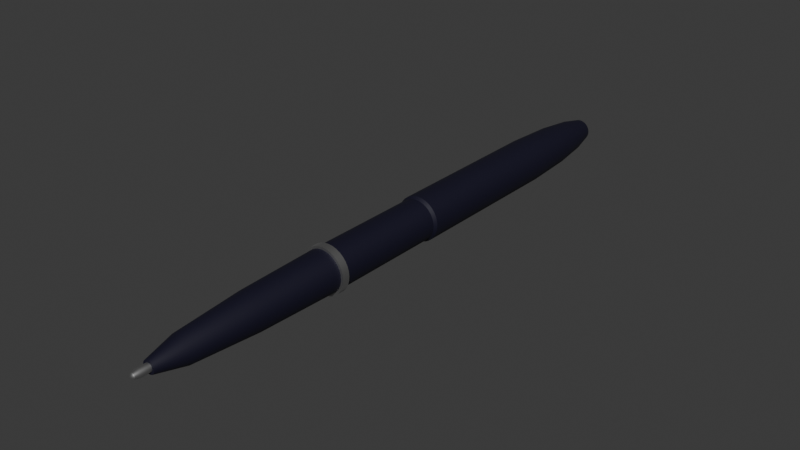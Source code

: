 # Source: Cursor.blend  (saved by Blender 5.0.118; exported with 4.5.12 LTS)
import bpy
from mathutils import Matrix  # noqa: F401  (used for matrix-valued properties, if any)

bpy.ops.wm.read_factory_settings(use_empty=True)
scene = bpy.context.scene
scene.name = 'Scene'

# ---- collections
col_collection = bpy.data.collections.new('Collection'); scene.collection.children.link(col_collection)

# ---- materials (node trees are filled in below, after node groups)
mat_material_001 = bpy.data.materials.new('Material.001')
mat_material_002 = bpy.data.materials.new('Material.002')

# ---- node groups
ng_smooth_by_angle = bpy.data.node_groups.new('Smooth by Angle', 'GeometryNodeTree')
_s = ng_smooth_by_angle.interface.new_socket(name='Mesh', in_out='OUTPUT', socket_type='NodeSocketGeometry')
_s = ng_smooth_by_angle.interface.new_socket(name='Mesh', in_out='INPUT', socket_type='NodeSocketGeometry')
_s = ng_smooth_by_angle.interface.new_socket(name='Angle', in_out='INPUT', socket_type='NodeSocketFloat')
_s.subtype = 'ANGLE'
_s.default_value = 0.5236
_s.min_value = 0.0
_s.max_value = 3.142
_s.description = 'Maximum face angle for smooth edges'
_s = ng_smooth_by_angle.interface.new_socket(name='Ignore Sharpness', in_out='INPUT', socket_type='NodeSocketBool')
_s.force_non_field = True
ng_smooth_by_angle.is_modifier = True
_N = ng_smooth_by_angle.nodes; _L = ng_smooth_by_angle.links
n0 = _N.new('GeometryNodeSetShadeSmooth'); n0.name = 'Set Shade Smooth'; n0.location = (120, -80)
n0.domain = 'EDGE'
n1 = _N.new('GeometryNodeSetShadeSmooth'); n1.name = 'Set Shade Smooth.001'; n1.location = (300, -80)
n2 = _N.new('NodeGroupOutput'); n2.name = 'Group Output'; n2.location = (480, -80)
n3 = _N.new('GeometryNodeInputMeshEdgeAngle'); n3.name = 'Edge Angle'; n3.location = (-440, -240)
n4 = _N.new('NodeGroupInput'); n4.name = 'Group Input'; n4.location = (-80, -80)
n5 = _N.new('GeometryNodeInputEdgeSmooth'); n5.name = 'Is Edge Smooth'; n5.location = (-260, -120)
n6 = _N.new('GeometryNodeInputShadeSmooth'); n6.name = 'Is Shade Smooth'; n6.location = (-440, -397)
n7 = _N.new('FunctionNodeCompare'); n7.name = 'Compare'; n7.location = (-260, -260)
n7.operation = 'LESS_EQUAL'
n7.inputs[6].default_value = (0.0, 0.0, 0.0, 0.0)
n7.inputs[7].default_value = (0.0, 0.0, 0.0, 0.0)
n8 = _N.new('FunctionNodeBooleanMath'); n8.name = 'Boolean Math.001'; n8.location = (-80, -260)
n9 = _N.new('NodeGroupInput'); n9.name = 'Group Input.001'; n9.location = (-440, -329)
n10 = _N.new('NodeGroupInput'); n10.name = 'Group Input.002'; n10.location = (-259, -189)
n11 = _N.new('FunctionNodeBooleanMath'); n11.name = 'Boolean Math'; n11.location = (-80, -149)
n11.operation = 'OR'
n12 = _N.new('FunctionNodeBooleanMath'); n12.name = 'Boolean Math.002'; n12.location = (-260, -380)
n12.operation = 'OR'
n13 = _N.new('NodeGroupInput'); n13.name = 'Group Input.003'; n13.location = (-440, -460)
_L.new(n3.outputs[0], n7.inputs[0])
_L.new(n1.outputs[0], n2.inputs[0])
_L.new(n9.outputs[1], n7.inputs[1])
_L.new(n7.outputs[0], n8.inputs[0])
_L.new(n4.outputs[0], n0.inputs[0])
_L.new(n0.outputs[0], n1.inputs[0])
_L.new(n8.outputs[0], n0.inputs[2])
_L.new(n10.outputs[2], n11.inputs[1])
_L.new(n5.outputs[0], n11.inputs[0])
_L.new(n11.outputs[0], n0.inputs[1])
_L.new(n13.outputs[2], n12.inputs[1])
_L.new(n6.outputs[0], n12.inputs[0])
_L.new(n12.outputs[0], n8.inputs[1])
n2.is_active_output = True

# ---- material node trees
mat_material_001.use_nodes = True; mat_material_001.node_tree.nodes.clear()
_N = mat_material_001.node_tree.nodes; _L = mat_material_001.node_tree.links
n0 = _N.new('ShaderNodeBsdfPrincipled'); n0.name = 'Principled BSDF'; n0.location = (-200, 100)
n0.inputs[0].default_value = (0.003126, 0.00212, 0.01688, 1.0)
n0.inputs[2].default_value = 0.6571
n1 = _N.new('ShaderNodeOutputMaterial'); n1.name = 'Material Output'; n1.location = (200, 100)
_L.new(n0.outputs[0], n1.inputs[0])
n1.is_active_output = True
mat_material_002.use_nodes = True; mat_material_002.node_tree.nodes.clear()
_N = mat_material_002.node_tree.nodes; _L = mat_material_002.node_tree.links
n0 = _N.new('ShaderNodeBsdfPrincipled'); n0.name = 'Principled BSDF'; n0.location = (-200, 100)
n0.inputs[0].default_value = (0.5076, 0.5076, 0.5076, 1.0)
n0.inputs[1].default_value = 1.0
n1 = _N.new('ShaderNodeOutputMaterial'); n1.name = 'Material Output'; n1.location = (200, 100)
_L.new(n0.outputs[0], n1.inputs[0])
n1.is_active_output = True

# ---- world
world_world = bpy.data.worlds.new('World'); scene.world = world_world
world_world.use_nodes = True; world_world.node_tree.nodes.clear()
_N = world_world.node_tree.nodes; _L = world_world.node_tree.links
n0 = _N.new('ShaderNodeOutputWorld'); n0.name = 'World Output'; n0.location = (200, 100)
n1 = _N.new('ShaderNodeBackground'); n1.name = 'Background'; n1.location = (-200, 100)
n1.inputs[0].default_value = (0.05088, 0.05088, 0.05088, 1.0)
_L.new(n1.outputs[0], n0.inputs[0])
n0.is_active_output = True
world_world.color = (0.05088, 0.05088, 0.05088)
world_world.sun_shadow_jitter_overblur = 0.0

# ---- meshes
me_cylinder = bpy.data.meshes.new('Cylinder')
me_cylinder.from_pydata([(0.0, 1.0, -6.654), (0.0, 1.0, 1.0), (0.1951, 0.9808, -6.654), (0.1951, 0.9808, 1.0), (0.3827, 0.9239, -6.654), (0.3827, 0.9239, 1.0), (0.5556, 0.8315, -6.654), (0.5556, 0.8315, 1.0), (0.7071, 0.7071, -6.654), (0.7071, 0.7071, 1.0), (0.8315, 0.5556, -6.654), (0.8315, 0.5556, 1.0), (0.9239, 0.3827, -6.654), (0.9239, 0.3827, 1.0), (0.9808, 0.1951, -6.654), (0.9808, 0.1951, 1.0), (1.0, -2.472e-07, -6.654), (1.0, 0.0, 1.0), (0.9808, -0.1951, -6.654), (0.9808, -0.1951, 1.0), (0.9239, -0.3827, -6.654), (0.9239, -0.3827, 1.0), (0.8315, -0.5556, -6.654), (0.8315, -0.5556, 1.0), (0.7071, -0.7071, -6.654), (0.7071, -0.7071, 1.0), (0.5556, -0.8315, -6.654), (0.5556, -0.8315, 1.0), (0.3827, -0.9239, -6.654), (0.3827, -0.9239, 1.0), (0.1951, -0.9808, -6.654), (0.1951, -0.9808, 1.0), (0.0, -1.0, -6.654), (0.0, -1.0, 1.0), (-0.1951, -0.9808, -6.654), (-0.1951, -0.9808, 1.0), (-0.3827, -0.9239, -6.654), (-0.3827, -0.9239, 1.0), (-0.5556, -0.8315, -6.654), (-0.5556, -0.8315, 1.0), (-0.7071, -0.7071, -6.654), (-0.7071, -0.7071, 1.0), (-0.8315, -0.5556, -6.654), (-0.8315, -0.5556, 1.0), (-0.9239, -0.3827, -6.654), (-0.9239, -0.3827, 1.0), (-0.9808, -0.1951, -6.654), (-0.9808, -0.1951, 1.0), (-1.0, -2.472e-07, -6.654), (-1.0, 0.0, 1.0), (-0.9808, 0.1951, -6.654), (-0.9808, 0.1951, 1.0), (-0.9239, 0.3827, -6.654), (-0.9239, 0.3827, 1.0), (-0.8315, 0.5556, -6.654), (-0.8315, 0.5556, 1.0), (-0.7071, 0.7071, -6.654), (-0.7071, 0.7071, 1.0), (-0.5556, 0.8315, -6.654), (-0.5556, 0.8315, 1.0), (-0.3827, 0.9239, -6.654), (-0.3827, 0.9239, 1.0), (-0.1951, 0.9808, -6.654), (-0.1951, 0.9808, 1.0), (3.051e-09, 0.9185, 1.145), (0.1792, 0.9008, 1.145), (0.3515, 0.8486, 1.145), (0.5103, 0.7637, 1.145), (0.6495, 0.6495, 1.145), (0.7637, 0.5103, 1.145), (0.8486, 0.3515, 1.145), (0.9008, 0.1792, 1.145), (0.9185, 2.355e-09, 1.145), (0.9008, -0.1792, 1.145), (0.8486, -0.3515, 1.145), (0.7637, -0.5103, 1.145), (0.6495, -0.6495, 1.145), (0.5103, -0.7637, 1.145), (0.3515, -0.8486, 1.145), (0.1792, -0.9008, 1.145), (3.051e-09, -0.9185, 1.145), (-0.1792, -0.9008, 1.145), (-0.3515, -0.8486, 1.145), (-0.5103, -0.7637, 1.145), (-0.6495, -0.6495, 1.145), (-0.7637, -0.5103, 1.145), (-0.8486, -0.3515, 1.145), (-0.9008, -0.1792, 1.145), (-0.9185, 2.355e-09, 1.145), (-0.9008, 0.1792, 1.145), (-0.8486, 0.3515, 1.145), (-0.7637, 0.5103, 1.145), (-0.6495, 0.6495, 1.145), (-0.5103, 0.7637, 1.145), (-0.3515, 0.8486, 1.145), (-0.1792, 0.9008, 1.145), (-4.098e-08, 0.9185, 6.333), (0.1792, 0.9008, 6.333), (0.3515, 0.8486, 6.333), (0.5103, 0.7637, 6.333), (0.6495, 0.6495, 6.333), (0.7637, 0.5103, 6.333), (0.8486, 0.3515, 6.333), (0.9008, 0.1792, 6.333), (0.9185, 2.355e-09, 6.333), (0.9008, -0.1792, 6.333), (0.8486, -0.3515, 6.333), (0.7637, -0.5103, 6.333), (0.6495, -0.6495, 6.333), (0.5103, -0.7637, 6.333), (0.3515, -0.8486, 6.333), (0.1792, -0.9008, 6.333), (-4.098e-08, -0.9185, 6.333), (-0.1792, -0.9008, 6.333), (-0.3515, -0.8486, 6.333), (-0.5103, -0.7637, 6.333), (-0.6495, -0.6495, 6.333), (-0.7637, -0.5103, 6.333), (-0.8486, -0.3515, 6.333), (-0.9008, -0.1792, 6.333), (-0.9185, 2.355e-09, 6.333), (-0.9008, 0.1792, 6.333), (-0.8486, 0.3515, 6.333), (-0.7637, 0.5103, 6.333), (-0.6495, 0.6495, 6.333), (-0.5103, 0.7637, 6.333), (-0.3515, 0.8486, 6.333), (-0.1792, 0.9008, 6.333), (1.547e-07, 0.8969, -8.955), (0.175, 0.8797, -8.955), (0.3432, 0.8286, -8.955), (0.4983, 0.7458, -8.955), (0.6342, 0.6342, -8.955), (0.7458, 0.4983, -8.955), (0.8286, 0.3432, -8.955), (0.8797, 0.175, -8.955), (0.8969, -2.452e-07, -8.955), (0.8797, -0.175, -8.955), (0.8286, -0.3432, -8.955), (0.7458, -0.4983, -8.955), (0.6342, -0.6342, -8.955), (0.4983, -0.7458, -8.955), (0.3432, -0.8286, -8.955), (0.175, -0.8797, -8.955), (1.547e-07, -0.8969, -8.955), (-0.175, -0.8797, -8.955), (-0.3432, -0.8286, -8.955), (-0.4983, -0.7458, -8.955), (-0.6342, -0.6342, -8.955), (-0.7458, -0.4983, -8.955), (-0.8286, -0.3432, -8.955), (-0.8797, -0.175, -8.955), (-0.8969, -2.452e-07, -8.955), (-0.8797, 0.175, -8.955), (-0.8286, 0.3432, -8.955), (-0.7458, 0.4983, -8.955), (-0.6342, 0.6342, -8.955), (-0.4983, 0.7458, -8.955), (-0.3432, 0.8286, -8.955), (-0.175, 0.8797, -8.955), (6.616e-08, 0.7235, -10.48), (0.1411, 0.7096, -10.48), (0.2769, 0.6684, -10.48), (0.402, 0.6016, -10.48), (0.5116, 0.5116, -10.48), (0.6016, 0.402, -10.48), (0.6684, 0.2769, -10.48), (0.7096, 0.1411, -10.48), (0.7235, -2.458e-07, -10.48), (0.7096, -0.1411, -10.48), (0.6684, -0.2769, -10.48), (0.6016, -0.402, -10.48), (0.5116, -0.5116, -10.48), (0.402, -0.6016, -10.48), (0.2769, -0.6684, -10.48), (0.1411, -0.7096, -10.48), (6.616e-08, -0.7235, -10.48), (-0.1411, -0.7096, -10.48), (-0.2769, -0.6684, -10.48), (-0.402, -0.6016, -10.48), (-0.5116, -0.5116, -10.48), (-0.6016, -0.402, -10.48), (-0.6684, -0.2769, -10.48), (-0.7096, -0.1411, -10.48), (-0.7235, -2.458e-07, -10.48), (-0.7096, 0.1411, -10.48), (-0.6684, 0.2769, -10.48), (-0.6016, 0.402, -10.48), (-0.5116, 0.5116, -10.48), (-0.402, 0.6016, -10.48), (-0.2769, 0.6684, -10.48), (-0.1411, 0.7096, -10.48), (6.22e-08, 0.4991, -11.49), (0.09736, 0.4895, -11.49), (0.191, 0.4611, -11.49), (0.2773, 0.415, -11.49), (0.3529, 0.3529, -11.49), (0.415, 0.2773, -11.49), (0.4611, 0.191, -11.49), (0.4895, 0.09736, -11.49), (0.4991, -2.477e-07, -11.49), (0.4895, -0.09736, -11.49), (0.4611, -0.191, -11.49), (0.415, -0.2773, -11.49), (0.3529, -0.3529, -11.49), (0.2773, -0.415, -11.49), (0.191, -0.4611, -11.49), (0.09736, -0.4895, -11.49), (6.22e-08, -0.4991, -11.49), (-0.09736, -0.4895, -11.49), (-0.191, -0.4611, -11.49), (-0.2773, -0.415, -11.49), (-0.3529, -0.3529, -11.49), (-0.415, -0.2773, -11.49), (-0.4611, -0.191, -11.49), (-0.4895, -0.09736, -11.49), (-0.4991, -2.477e-07, -11.49), (-0.4895, 0.09736, -11.49), (-0.4611, 0.191, -11.49), (-0.415, 0.2773, -11.49), (-0.3529, 0.3529, -11.49), (-0.2773, 0.415, -11.49), (-0.191, 0.4611, -11.49), (-0.09736, 0.4895, -11.49), (5.355e-08, -2.563e-07, -11.88), (5.355e-08, -2.392e-07, -11.49), (-1.767e-08, 0.9185, 6.676), (0.1792, 0.9008, 6.676), (0.3515, 0.8486, 6.676), (0.5103, 0.7637, 6.676), (0.6495, 0.6495, 6.676), (0.7637, 0.5103, 6.676), (0.8486, 0.3515, 6.676), (0.9008, 0.1792, 6.676), (0.9185, 2.355e-09, 6.676), (0.9008, -0.1792, 6.676), (0.8486, -0.3515, 6.676), (0.7637, -0.5103, 6.676), (0.6495, -0.6495, 6.676), (0.5103, -0.7637, 6.676), (0.3515, -0.8486, 6.676), (0.1792, -0.9008, 6.676), (-1.767e-08, -0.9185, 6.676), (-0.1792, -0.9008, 6.676), (-0.3515, -0.8486, 6.676), (-0.5103, -0.7637, 6.676), (-0.6495, -0.6495, 6.676), (-0.7637, -0.5103, 6.676), (-0.8486, -0.3515, 6.676), (-0.9008, -0.1792, 6.676), (-0.9185, 2.355e-09, 6.676), (-0.9008, 0.1792, 6.676), (-0.8486, 0.3515, 6.676), (-0.7637, 0.5103, 6.676), (-0.6495, 0.6495, 6.676), (-0.5103, 0.7637, 6.676), (-0.3515, 0.8486, 6.676), (-0.1792, 0.9008, 6.676), (1.016e-06, 0.8281, 10.37), (0.1616, 0.8122, 10.37), (0.3169, 0.7651, 10.37), (0.4601, 0.6886, 10.37), (0.5856, 0.5856, 10.37), (0.6886, 0.4601, 10.37), (0.7651, 0.3169, 10.37), (0.8122, 0.1616, 10.37), (0.8281, -8.158e-08, 10.37), (0.8122, -0.1616, 10.37), (0.7651, -0.3169, 10.37), (0.6886, -0.4601, 10.37), (0.5856, -0.5856, 10.37), (0.4601, -0.6886, 10.37), (0.3169, -0.7651, 10.37), (0.1616, -0.8122, 10.37), (1.016e-06, -0.8281, 10.37), (-0.1616, -0.8122, 10.37), (-0.3169, -0.7651, 10.37), (-0.4601, -0.6886, 10.37), (-0.5856, -0.5856, 10.37), (-0.6885, -0.4601, 10.37), (-0.7651, -0.3169, 10.37), (-0.8122, -0.1616, 10.37), (-0.8281, -8.158e-08, 10.37), (-0.8122, 0.1616, 10.37), (-0.7651, 0.3169, 10.37), (-0.6885, 0.4601, 10.37), (-0.5856, 0.5856, 10.37), (-0.4601, 0.6886, 10.37), (-0.3169, 0.7651, 10.37), (-0.1616, 0.8122, 10.37), (1.884e-06, 0.6081, 13.52), (0.1186, 0.5965, 13.52), (0.2327, 0.5619, 13.52), (0.3379, 0.5057, 13.52), (0.43, 0.43, 13.52), (0.5057, 0.3379, 13.52), (0.5619, 0.2327, 13.52), (0.5965, 0.1186, 13.52), (0.6081, -7.161e-08, 13.52), (0.5965, -0.1186, 13.52), (0.5619, -0.2327, 13.52), (0.5057, -0.3379, 13.52), (0.43, -0.43, 13.52), (0.3379, -0.5057, 13.52), (0.2327, -0.5619, 13.52), (0.1186, -0.5965, 13.52), (1.884e-06, -0.6081, 13.52), (-0.1186, -0.5965, 13.52), (-0.2327, -0.5619, 13.52), (-0.3379, -0.5057, 13.52), (-0.43, -0.43, 13.52), (-0.5057, -0.3379, 13.52), (-0.5619, -0.2327, 13.52), (-0.5965, -0.1186, 13.52), (-0.6081, -7.161e-08, 13.52), (-0.5965, 0.1186, 13.52), (-0.5619, 0.2327, 13.52), (-0.5057, 0.3379, 13.52), (-0.43, 0.43, 13.52), (-0.3379, 0.5057, 13.52), (-0.2327, 0.5619, 13.52), (-0.1186, 0.5965, 13.52), (1.88e-06, 0.1775, 14.9), (0.03464, 0.1741, 14.9), (0.06794, 0.164, 14.9), (0.09863, 0.1476, 14.9), (0.1255, 0.1255, 14.9), (0.1476, 0.09863, 14.9), (0.164, 0.06794, 14.9), (0.1741, 0.03463, 14.9), (0.1775, -7.32e-08, 14.9), (0.1741, -0.03463, 14.9), (0.164, -0.06794, 14.9), (0.1476, -0.09863, 14.9), (0.1255, -0.1255, 14.9), (0.09863, -0.1476, 14.9), (0.06794, -0.164, 14.9), (0.03464, -0.1741, 14.9), (1.88e-06, -0.1775, 14.9), (-0.03463, -0.1741, 14.9), (-0.06794, -0.164, 14.9), (-0.09863, -0.1476, 14.9), (-0.1255, -0.1255, 14.9), (-0.1476, -0.09863, 14.9), (-0.164, -0.06794, 14.9), (-0.1741, -0.03463, 14.9), (-0.1775, -7.397e-08, 14.9), (-0.1741, 0.03463, 14.9), (-0.164, 0.06794, 14.9), (-0.1476, 0.09863, 14.9), (-0.1255, 0.1255, 14.9), (-0.09863, 0.1476, 14.9), (-0.06794, 0.164, 14.9), (-0.03463, 0.1741, 14.9), (0.2003, 1.007, 6.333), (-4.268e-08, 1.026, 6.333), (0.3928, 0.9483, 6.333), (0.5703, 0.8535, 6.333), (0.7258, 0.7258, 6.333), (0.8535, 0.5703, 6.333), (0.9483, 0.3928, 6.333), (1.007, 0.2003, 6.333), (1.026, 3.035e-09, 6.333), (1.007, -0.2003, 6.333), (0.9483, -0.3928, 6.333), (0.8535, -0.5703, 6.333), (0.7258, -0.7258, 6.333), (0.5703, -0.8535, 6.333), (0.3928, -0.9483, 6.333), (0.2003, -1.007, 6.333), (-4.268e-08, -1.026, 6.333), (-0.2003, -1.007, 6.333), (-0.3928, -0.9483, 6.333), (-0.5703, -0.8535, 6.333), (-0.7258, -0.7258, 6.333), (-0.8535, -0.5703, 6.333), (-0.9483, -0.3928, 6.333), (-1.007, -0.2003, 6.333), (-1.026, 3.035e-09, 6.333), (-1.007, 0.2003, 6.333), (-0.9483, 0.3928, 6.333), (-0.8535, 0.5703, 6.333), (-0.7258, 0.7258, 6.333), (-0.5703, 0.8535, 6.333), (-0.3928, 0.9483, 6.333), (-0.2003, 1.007, 6.333), (0.2003, 1.007, 6.676), (-1.663e-08, 1.026, 6.676), (0.3928, 0.9483, 6.676), (0.5703, 0.8535, 6.676), (0.7258, 0.7258, 6.676), (0.8535, 0.5703, 6.676), (0.9483, 0.3928, 6.676), (1.007, 0.2003, 6.676), (1.026, 1.271e-09, 6.676), (1.007, -0.2003, 6.676), (0.9483, -0.3928, 6.676), (0.8535, -0.5703, 6.676), (0.7258, -0.7258, 6.676), (0.5703, -0.8535, 6.676), (0.3928, -0.9483, 6.676), (0.2003, -1.007, 6.676), (-1.663e-08, -1.026, 6.676), (-0.2003, -1.007, 6.676), (-0.3928, -0.9483, 6.676), (-0.5703, -0.8535, 6.676), (-0.7258, -0.7258, 6.676), (-0.8535, -0.5703, 6.676), (-0.9483, -0.3928, 6.676), (-1.007, -0.2003, 6.676), (-1.026, 1.271e-09, 6.676), (-1.007, 0.2003, 6.676), (-0.9483, 0.3928, 6.676), (-0.8535, 0.5703, 6.676), (-0.7258, 0.7258, 6.676), (-0.5703, 0.8535, 6.676), (-0.3928, 0.9483, 6.676), (-0.2003, 1.007, 6.676), (0.05454, 0.2742, 14.9), (1.88e-06, 0.2795, 14.9), (0.107, 0.2583, 14.9), (0.1553, 0.2324, 14.9), (0.1977, 0.1977, 14.9), (0.2324, 0.1553, 14.9), (0.2583, 0.107, 14.9), (0.2742, 0.05453, 14.9), (0.2795, -7.397e-08, 14.9), (0.2742, -0.05453, 14.9), (0.2583, -0.107, 14.9), (0.2324, -0.1553, 14.9), (0.1977, -0.1977, 14.9), (0.1553, -0.2324, 14.9), (0.107, -0.2583, 14.9), (0.05454, -0.2742, 14.9), (1.88e-06, -0.2795, 14.9), (-0.05453, -0.2742, 14.9), (-0.107, -0.2583, 14.9), (-0.1553, -0.2324, 14.9), (-0.1977, -0.1977, 14.9), (-0.2324, -0.1553, 14.9), (-0.2583, -0.107, 14.9), (-0.2742, -0.05453, 14.9), (-0.2795, -7.397e-08, 14.9), (-0.2742, 0.05453, 14.9), (-0.2583, 0.107, 14.9), (-0.2324, 0.1553, 14.9), (-0.1977, 0.1977, 14.9), (-0.1553, 0.2324, 14.9), (-0.107, 0.2583, 14.9), (-0.05453, 0.2742, 14.9), (0.03464, 0.1741, 15.34), (1.348e-06, 0.1775, 15.34), (0.06794, 0.164, 15.34), (0.09863, 0.1476, 15.34), (0.1255, 0.1255, 15.34), (0.1476, 0.09863, 15.34), (0.164, 0.06794, 15.34), (0.1741, 0.03463, 15.34), (0.1775, -7.32e-08, 15.34), (0.1741, -0.03463, 15.34), (0.164, -0.06794, 15.34), (0.1476, -0.09863, 15.34), (0.1255, -0.1255, 15.34), (0.09863, -0.1476, 15.34), (0.06794, -0.164, 15.34), (0.03464, -0.1741, 15.34), (1.348e-06, -0.1775, 15.34), (-0.03463, -0.1741, 15.34), (-0.06794, -0.164, 15.34), (-0.09863, -0.1476, 15.34), (-0.1255, -0.1255, 15.34), (-0.1476, -0.09863, 15.34), (-0.164, -0.06794, 15.34), (-0.1741, -0.03463, 15.34), (-0.1775, -7.397e-08, 15.34), (-0.1741, 0.03463, 15.34), (-0.164, 0.06794, 15.34), (-0.1476, 0.09863, 15.34), (-0.1255, 0.1255, 15.34), (-0.09863, 0.1476, 15.34), (-0.06794, 0.164, 15.34), (-0.03463, 0.1741, 15.34), (0.02462, 0.1238, 15.56), (3.451e-06, 0.1262, 15.56), (0.04829, 0.1166, 15.56), (0.07011, 0.1049, 15.56), (0.08923, 0.08923, 15.56), (0.1049, 0.0701, 15.56), (0.1166, 0.04829, 15.56), (0.1238, 0.02462, 15.56), (0.1262, -7.279e-08, 15.56), (0.1238, -0.02462, 15.56), (0.1166, -0.04829, 15.56), (0.1049, -0.0701, 15.56), (0.08923, -0.08923, 15.56), (0.07011, -0.1049, 15.56), (0.04829, -0.1166, 15.56), (0.02462, -0.1238, 15.56), (3.451e-06, -0.1262, 15.56), (-0.02461, -0.1238, 15.56), (-0.04829, -0.1166, 15.56), (-0.0701, -0.1049, 15.56), (-0.08922, -0.08923, 15.56), (-0.1049, -0.0701, 15.56), (-0.1166, -0.04829, 15.56), (-0.1238, -0.02462, 15.56), (-0.1262, -7.333e-08, 15.56), (-0.1238, 0.02462, 15.56), (-0.1166, 0.04829, 15.56), (-0.1049, 0.0701, 15.56), (-0.08922, 0.08923, 15.56), (-0.0701, 0.1049, 15.56), (-0.04829, 0.1166, 15.56), (-0.02461, 0.1238, 15.56), (4.62e-06, -7.37e-08, 15.68), (-1.091, -0.1951, -6.659), (-1.11, -2.467e-07, -6.659), (-1.091, 0.1951, -6.659), (-0.99, -0.175, -8.96), (-1.007, -2.448e-07, -8.96), (-0.99, 0.175, -8.96), (-0.9527, -0.158, -9.2), (-0.9618, -2.368e-07, -9.187), (-0.9527, 0.158, -9.2), (-1.014, -0.158, -9.122), (-1.024, -2.328e-07, -9.109), (-1.014, 0.158, -9.122), (-1.126, -0.158, -9.237), (-1.127, -2.161e-07, -9.221), (-1.126, 0.158, -9.237), (-1.133, -0.158, -9.137), (-1.133, -2.112e-07, -9.121), (-1.133, 0.158, -9.137), (-1.299, -0.158, -9.211), (-1.291, -1.896e-07, -9.198), (-1.299, 0.158, -9.211), (-1.248, -0.158, -9.125), (-1.24, -1.853e-07, -9.112), (-1.248, 0.158, -9.125), (-1.382, -0.158, -9.021), (-1.367, -1.531e-07, -9.021), (-1.382, 0.158, -9.021), (-1.283, -0.158, -9.017), (-1.267, -1.524e-07, -9.017), (-1.283, 0.158, -9.017), (-1.458, -0.158, -2.724), (-1.442, -1.55e-07, -2.724), (-1.458, 0.158, -2.724), (-1.358, -0.158, -2.72), (-1.343, -1.542e-07, -2.72), (-1.358, 0.158, -2.72), (-1.427, -1.546e-07, -4.017), (-1.442, 0.158, -4.017), (-1.343, 0.158, -4.013), (-1.343, -0.158, -4.013), (-1.442, -0.158, -4.017), (-1.327, -1.538e-07, -4.013), (-1.183, -0.1046, -2.936), (-1.173, -1.561e-07, -2.936), (-1.183, 0.1046, -2.936), (-1.173, -0.1046, -3.792), (-1.162, -1.559e-07, -3.792), (-1.173, 0.1046, -3.792)], [], [(0, 1, 3, 2), (2, 3, 5, 4), (4, 5, 7, 6), (6, 7, 9, 8), (8, 9, 11, 10), (10, 11, 13, 12), (12, 13, 15, 14), (14, 15, 17, 16), (16, 17, 19, 18), (18, 19, 21, 20), (20, 21, 23, 22), (22, 23, 25, 24), (24, 25, 27, 26), (26, 27, 29, 28), (28, 29, 31, 30), (30, 31, 33, 32), (32, 33, 35, 34), (34, 35, 37, 36), (36, 37, 39, 38), (38, 39, 41, 40), (40, 41, 43, 42), (42, 43, 45, 44), (44, 45, 47, 46), (46, 47, 49, 48), (48, 49, 51, 50), (50, 51, 53, 52), (52, 53, 55, 54), (54, 55, 57, 56), (56, 57, 59, 58), (58, 59, 61, 60), (11, 9, 68, 69), (60, 61, 63, 62), (62, 63, 1, 0), (30, 32, 144, 143), (90, 89, 121, 122), (29, 27, 77, 78), (47, 45, 86, 87), (3, 1, 64, 65), (1, 63, 95, 64), (21, 19, 73, 74), (39, 37, 82, 83), (57, 55, 91, 92), (13, 11, 69, 70), (31, 29, 78, 79), (49, 47, 87, 88), (5, 3, 65, 66), (23, 21, 74, 75), (41, 39, 83, 84), (59, 57, 92, 93), (15, 13, 70, 71), (33, 31, 79, 80), (51, 49, 88, 89), (7, 5, 66, 67), (25, 23, 75, 76), (43, 41, 84, 85), (61, 59, 93, 94), (17, 15, 71, 72), (35, 33, 80, 81), (53, 51, 89, 90), (9, 7, 67, 68), (27, 25, 76, 77), (45, 43, 85, 86), (63, 61, 94, 95), (19, 17, 72, 73), (37, 35, 81, 82), (55, 53, 90, 91), (124, 123, 381, 382), (77, 76, 108, 109), (91, 90, 122, 123), (78, 77, 109, 110), (65, 64, 96, 97), (92, 91, 123, 124), (79, 78, 110, 111), (66, 65, 97, 98), (93, 92, 124, 125), (80, 79, 111, 112), (67, 66, 98, 99), (94, 93, 125, 126), (81, 80, 112, 113), (68, 67, 99, 100), (95, 94, 126, 127), (82, 81, 113, 114), (69, 68, 100, 101), (64, 95, 127, 96), (83, 82, 114, 115), (70, 69, 101, 102), (84, 83, 115, 116), (71, 70, 102, 103), (85, 84, 116, 117), (72, 71, 103, 104), (86, 85, 117, 118), (73, 72, 104, 105), (87, 86, 118, 119), (74, 73, 105, 106), (88, 87, 119, 120), (75, 74, 106, 107), (89, 88, 120, 121), (76, 75, 107, 108), (151, 152, 184, 183), (518, 519, 525, 524), (4, 6, 131, 130), (22, 24, 140, 139), (40, 42, 149, 148), (58, 60, 158, 157), (14, 16, 136, 135), (32, 34, 145, 144), (50, 52, 154, 153), (6, 8, 132, 131), (24, 26, 141, 140), (42, 44, 150, 149), (60, 62, 159, 158), (16, 18, 137, 136), (34, 36, 146, 145), (52, 54, 155, 154), (8, 10, 133, 132), (26, 28, 142, 141), (44, 46, 151, 150), (0, 2, 129, 128), (62, 0, 128, 159), (18, 20, 138, 137), (36, 38, 147, 146), (54, 56, 156, 155), (10, 12, 134, 133), (28, 30, 143, 142), (151, 46, 515, 518), (2, 4, 130, 129), (20, 22, 139, 138), (38, 40, 148, 147), (56, 58, 157, 156), (12, 14, 135, 134), (186, 187, 219, 218), (138, 139, 171, 170), (152, 153, 185, 184), (139, 140, 172, 171), (153, 154, 186, 185), (140, 141, 173, 172), (154, 155, 187, 186), (141, 142, 174, 173), (128, 129, 161, 160), (155, 156, 188, 187), (142, 143, 175, 174), (129, 130, 162, 161), (156, 157, 189, 188), (143, 144, 176, 175), (130, 131, 163, 162), (157, 158, 190, 189), (144, 145, 177, 176), (131, 132, 164, 163), (158, 159, 191, 190), (145, 146, 178, 177), (132, 133, 165, 164), (159, 128, 160, 191), (146, 147, 179, 178), (133, 134, 166, 165), (147, 148, 180, 179), (134, 135, 167, 166), (148, 149, 181, 180), (135, 136, 168, 167), (149, 150, 182, 181), (136, 137, 169, 168), (150, 151, 183, 182), (137, 138, 170, 169), (227, 226, 258, 259), (173, 174, 206, 205), (160, 161, 193, 192), (187, 188, 220, 219), (174, 175, 207, 206), (161, 162, 194, 193), (188, 189, 221, 220), (175, 176, 208, 207), (162, 163, 195, 194), (189, 190, 222, 221), (176, 177, 209, 208), (163, 164, 196, 195), (190, 191, 223, 222), (177, 178, 210, 209), (164, 165, 197, 196), (191, 160, 192, 223), (178, 179, 211, 210), (165, 166, 198, 197), (179, 180, 212, 211), (166, 167, 199, 198), (180, 181, 213, 212), (167, 168, 200, 199), (181, 182, 214, 213), (168, 169, 201, 200), (182, 183, 215, 214), (169, 170, 202, 201), (183, 184, 216, 215), (170, 171, 203, 202), (184, 185, 217, 216), (171, 172, 204, 203), (185, 186, 218, 217), (172, 173, 205, 204), (192, 193, 224), (193, 194, 224), (194, 195, 224), (195, 196, 224), (196, 197, 224), (197, 198, 224), (198, 199, 224), (199, 200, 224), (200, 201, 224), (201, 202, 224), (202, 203, 224), (203, 204, 224), (204, 205, 224), (205, 206, 224), (206, 207, 224), (207, 208, 224), (208, 209, 224), (209, 210, 224), (210, 211, 224), (211, 212, 224), (212, 213, 224), (213, 214, 224), (214, 215, 224), (215, 216, 224), (216, 217, 224), (217, 218, 224), (218, 219, 224), (219, 220, 224), (220, 221, 224), (221, 222, 224), (222, 223, 224), (223, 192, 224), (253, 254, 414, 413), (97, 96, 355, 354), (226, 227, 386, 387), (123, 122, 380, 381), (252, 253, 413, 412), (122, 121, 379, 380), (251, 252, 412, 411), (121, 120, 378, 379), (250, 251, 411, 410), (120, 119, 377, 378), (249, 250, 410, 409), (119, 118, 376, 377), (248, 249, 409, 408), (118, 117, 375, 376), (247, 248, 408, 407), (117, 116, 374, 375), (246, 247, 407, 406), (116, 115, 373, 374), (245, 246, 406, 405), (115, 114, 372, 373), (244, 245, 405, 404), (114, 113, 371, 372), (243, 244, 404, 403), (113, 112, 370, 371), (242, 243, 403, 402), (112, 111, 369, 370), (241, 242, 402, 401), (111, 110, 368, 369), (240, 241, 401, 400), (110, 109, 367, 368), (239, 240, 400, 399), (262, 261, 293, 294), (254, 253, 285, 286), (241, 240, 272, 273), (228, 227, 259, 260), (255, 254, 286, 287), (242, 241, 273, 274), (229, 228, 260, 261), (256, 255, 287, 288), (243, 242, 274, 275), (230, 229, 261, 262), (257, 256, 288, 289), (244, 243, 275, 276), (231, 230, 262, 263), (226, 257, 289, 258), (245, 244, 276, 277), (232, 231, 263, 264), (246, 245, 277, 278), (233, 232, 264, 265), (247, 246, 278, 279), (234, 233, 265, 266), (248, 247, 279, 280), (235, 234, 266, 267), (249, 248, 280, 281), (236, 235, 267, 268), (250, 249, 281, 282), (237, 236, 268, 269), (251, 250, 282, 283), (238, 237, 269, 270), (252, 251, 283, 284), (239, 238, 270, 271), (253, 252, 284, 285), (240, 239, 271, 272), (297, 296, 424, 425), (289, 288, 320, 321), (276, 275, 307, 308), (263, 262, 294, 295), (258, 289, 321, 290), (277, 276, 308, 309), (264, 263, 295, 296), (278, 277, 309, 310), (265, 264, 296, 297), (279, 278, 310, 311), (266, 265, 297, 298), (280, 279, 311, 312), (267, 266, 298, 299), (281, 280, 312, 313), (268, 267, 299, 300), (282, 281, 313, 314), (269, 268, 300, 301), (283, 282, 314, 315), (270, 269, 301, 302), (284, 283, 315, 316), (271, 270, 302, 303), (285, 284, 316, 317), (272, 271, 303, 304), (259, 258, 290, 291), (286, 285, 317, 318), (273, 272, 304, 305), (260, 259, 291, 292), (287, 286, 318, 319), (274, 273, 305, 306), (261, 260, 292, 293), (288, 287, 319, 320), (275, 274, 306, 307), (322, 353, 481, 451), (311, 310, 438, 439), (298, 297, 425, 426), (312, 311, 439, 440), (299, 298, 426, 427), (313, 312, 440, 441), (300, 299, 427, 428), (314, 313, 441, 442), (301, 300, 428, 429), (315, 314, 442, 443), (302, 301, 429, 430), (316, 315, 443, 444), (303, 302, 430, 431), (317, 316, 444, 445), (304, 303, 431, 432), (291, 290, 419, 418), (318, 317, 445, 446), (305, 304, 432, 433), (292, 291, 418, 420), (319, 318, 446, 447), (306, 305, 433, 434), (293, 292, 420, 421), (320, 319, 447, 448), (307, 306, 434, 435), (294, 293, 421, 422), (321, 320, 448, 449), (308, 307, 435, 436), (295, 294, 422, 423), (290, 321, 449, 419), (309, 308, 436, 437), (296, 295, 423, 424), (310, 309, 437, 438), (375, 374, 406, 407), (362, 361, 393, 394), (376, 375, 407, 408), (363, 362, 394, 395), (377, 376, 408, 409), (364, 363, 395, 396), (378, 377, 409, 410), (365, 364, 396, 397), (379, 378, 410, 411), (366, 365, 397, 398), (380, 379, 411, 412), (367, 366, 398, 399), (381, 380, 412, 413), (368, 367, 399, 400), (354, 355, 387, 386), (382, 381, 413, 414), (369, 368, 400, 401), (356, 354, 386, 388), (383, 382, 414, 415), (370, 369, 401, 402), (357, 356, 388, 389), (384, 383, 415, 416), (371, 370, 402, 403), (358, 357, 389, 390), (385, 384, 416, 417), (372, 371, 403, 404), (359, 358, 390, 391), (355, 385, 417, 387), (373, 372, 404, 405), (360, 359, 391, 392), (374, 373, 405, 406), (361, 360, 392, 393), (227, 228, 388, 386), (98, 97, 354, 356), (254, 255, 415, 414), (125, 124, 382, 383), (228, 229, 389, 388), (99, 98, 356, 357), (255, 256, 416, 415), (126, 125, 383, 384), (229, 230, 390, 389), (100, 99, 357, 358), (256, 257, 417, 416), (127, 126, 384, 385), (230, 231, 391, 390), (101, 100, 358, 359), (257, 226, 387, 417), (96, 127, 385, 355), (231, 232, 392, 391), (102, 101, 359, 360), (232, 233, 393, 392), (103, 102, 360, 361), (233, 234, 394, 393), (104, 103, 361, 362), (234, 235, 395, 394), (105, 104, 362, 363), (235, 236, 396, 395), (106, 105, 363, 364), (236, 237, 397, 396), (107, 106, 364, 365), (237, 238, 398, 397), (108, 107, 365, 366), (238, 239, 399, 398), (109, 108, 366, 367), (322, 323, 418, 419), (323, 324, 420, 418), (324, 325, 421, 420), (325, 326, 422, 421), (326, 327, 423, 422), (327, 328, 424, 423), (328, 329, 425, 424), (329, 330, 426, 425), (330, 331, 427, 426), (331, 332, 428, 427), (332, 333, 429, 428), (333, 334, 430, 429), (334, 335, 431, 430), (335, 336, 432, 431), (336, 337, 433, 432), (337, 338, 434, 433), (338, 339, 435, 434), (339, 340, 436, 435), (340, 341, 437, 436), (341, 342, 438, 437), (342, 343, 439, 438), (343, 344, 440, 439), (344, 345, 441, 440), (345, 346, 442, 441), (346, 347, 443, 442), (347, 348, 444, 443), (348, 349, 445, 444), (349, 350, 446, 445), (350, 351, 447, 446), (351, 352, 448, 447), (352, 353, 449, 448), (353, 322, 419, 449), (472, 471, 503, 504), (341, 340, 468, 469), (328, 327, 455, 456), (342, 341, 469, 470), (329, 328, 456, 457), (343, 342, 470, 471), (330, 329, 457, 458), (344, 343, 471, 472), (331, 330, 458, 459), (345, 344, 472, 473), (332, 331, 459, 460), (346, 345, 473, 474), (333, 332, 460, 461), (347, 346, 474, 475), (334, 333, 461, 462), (348, 347, 475, 476), (335, 334, 462, 463), (349, 348, 476, 477), (336, 335, 463, 464), (323, 322, 451, 450), (350, 349, 477, 478), (337, 336, 464, 465), (324, 323, 450, 452), (351, 350, 478, 479), (338, 337, 465, 466), (325, 324, 452, 453), (352, 351, 479, 480), (339, 338, 466, 467), (326, 325, 453, 454), (353, 352, 480, 481), (340, 339, 467, 468), (327, 326, 454, 455), (516, 517, 520, 519), (459, 458, 490, 491), (473, 472, 504, 505), (460, 459, 491, 492), (474, 473, 505, 506), (461, 460, 492, 493), (475, 474, 506, 507), (462, 461, 493, 494), (476, 475, 507, 508), (463, 462, 494, 495), (477, 476, 508, 509), (464, 463, 495, 496), (450, 451, 483, 482), (478, 477, 509, 510), (465, 464, 496, 497), (452, 450, 482, 484), (479, 478, 510, 511), (466, 465, 497, 498), (453, 452, 484, 485), (480, 479, 511, 512), (467, 466, 498, 499), (454, 453, 485, 486), (481, 480, 512, 513), (468, 467, 499, 500), (455, 454, 486, 487), (451, 481, 513, 483), (469, 468, 500, 501), (456, 455, 487, 488), (470, 469, 501, 502), (457, 456, 488, 489), (471, 470, 502, 503), (458, 457, 489, 490), (482, 483, 514), (483, 513, 514), (513, 512, 514), (512, 511, 514), (511, 510, 514), (510, 509, 514), (509, 508, 514), (508, 507, 514), (507, 506, 514), (506, 505, 514), (505, 504, 514), (504, 503, 514), (503, 502, 514), (502, 501, 514), (501, 500, 514), (500, 499, 514), (499, 498, 514), (498, 497, 514), (497, 496, 514), (496, 495, 514), (495, 494, 514), (494, 493, 514), (493, 492, 514), (492, 491, 514), (491, 490, 514), (490, 489, 514), (489, 488, 514), (488, 487, 514), (487, 486, 514), (486, 485, 514), (485, 484, 514), (484, 482, 514), (515, 516, 519, 518), (46, 48, 516, 515), (48, 50, 517, 516), (50, 153, 520, 517), (153, 152, 522, 523), (525, 526, 532, 531), (522, 521, 527, 528), (520, 153, 523, 526), (151, 518, 524, 521), (152, 151, 521, 522), (519, 520, 526, 525), (527, 530, 536, 533), (532, 529, 535, 538), (523, 522, 528, 529), (526, 523, 529, 532), (521, 524, 530, 527), (524, 525, 531, 530), (535, 534, 540, 541), (537, 538, 544, 543), (530, 531, 537, 536), (528, 527, 533, 534), (531, 532, 538, 537), (529, 528, 534, 535), (553, 552, 547, 550), (552, 551, 546, 547), (538, 535, 541, 544), (533, 536, 542, 539), (536, 537, 543, 542), (534, 533, 539, 540), (547, 546, 549, 550), (546, 545, 548, 549), (555, 554, 548, 545), (554, 556, 561, 560), (551, 555, 545, 546), (549, 548, 557, 558), (543, 544, 553, 556), (540, 539, 555, 551), (542, 543, 556, 554), (539, 542, 554, 555), (541, 540, 551, 552), (544, 541, 552, 553), (560, 561, 558, 557), (561, 562, 559, 558), (548, 554, 560, 557), (556, 553, 562, 561), (550, 549, 558, 559), (553, 550, 559, 562)])
me_cylinder.polygons.foreach_set('use_smooth', [True] * 592)
me_cylinder.polygons.foreach_set('material_index', [0, 0, 0, 0, 0, 0, 0, 0, 0, 0, 0, 0, 0, 0, 0, 0, 0, 0, 0, 0, 0, 0, 0, 0, 0, 0, 0, 0, 0, 0, 0, 0, 0, 0, 0, 0, 0, 0, 0, 0, 0, 0, 0, 0, 0, 0, 0, 0, 0, 0, 0, 0, 0, 0, 0, 0, 0, 0, 0, 0, 0, 0, 0, 0, 0, 0, 1, 0, 0, 0, 0, 0, 0, 0, 0, 0, 0, 0, 0, 0, 0, 0, 0, 0, 0, 0, 0, 0, 0, 0, 0, 0, 0, 0, 0, 0, 0, 0, 0, 1, 0, 0, 0, 0, 0, 0, 0, 0, 0, 0, 0, 0, 0, 0, 0, 0, 0, 0, 0, 0, 0, 0, 0, 0, 1, 0, 0, 0, 0, 0, 0, 0, 0, 0, 0, 0, 0, 0, 0, 0, 0, 0, 0, 0, 0, 0, 0, 0, 0, 0, 0, 0, 0, 0, 0, 0, 0, 0, 0, 0, 0, 0, 0, 0, 0, 0, 0, 0, 0, 0, 0, 0, 0, 0, 0, 0, 0, 0, 0, 0, 0, 0, 0, 0, 0, 0, 0, 0, 0, 0, 0, 0, 0, 0, 0, 0, 0, 0, 0, 0, 0, 0, 0, 0, 0, 0, 0, 0, 0, 0, 0, 0, 0, 0, 0, 0, 0, 0, 0, 0, 0, 0, 0, 0, 0, 0, 1, 1, 1, 1, 1, 1, 1, 1, 1, 1, 1, 1, 1, 1, 1, 1, 1, 1, 1, 1, 1, 1, 1, 1, 1, 1, 1, 1, 1, 1, 1, 0, 0, 0, 0, 0, 0, 0, 0, 0, 0, 0, 0, 0, 0, 0, 0, 0, 0, 0, 0, 0, 0, 0, 0, 0, 0, 0, 0, 0, 0, 0, 0, 0, 0, 0, 0, 0, 0, 0, 0, 0, 0, 0, 0, 0, 0, 0, 0, 0, 0, 0, 0, 0, 0, 0, 0, 0, 0, 0, 0, 0, 0, 0, 0, 1, 0, 0, 0, 0, 0, 0, 0, 0, 0, 0, 0, 0, 0, 0, 0, 0, 0, 0, 0, 0, 0, 0, 0, 0, 0, 0, 0, 0, 0, 0, 0, 1, 1, 1, 1, 1, 1, 1, 1, 1, 1, 1, 1, 1, 1, 1, 1, 1, 1, 1, 1, 1, 1, 1, 1, 1, 1, 1, 1, 1, 1, 1, 1, 1, 1, 1, 1, 1, 1, 1, 1, 1, 1, 1, 1, 1, 1, 1, 1, 1, 1, 1, 1, 1, 1, 1, 1, 1, 1, 1, 1, 1, 1, 1, 1, 0, 0, 0, 0, 0, 0, 0, 0, 0, 0, 0, 0, 0, 0, 0, 0, 0, 0, 0, 0, 0, 0, 0, 0, 0, 0, 0, 0, 0, 0, 0, 0, 1, 1, 1, 1, 1, 1, 1, 1, 1, 1, 1, 1, 1, 1, 1, 1, 1, 1, 1, 1, 1, 1, 1, 1, 1, 1, 1, 1, 1, 1, 1, 1, 1, 1, 1, 1, 1, 1, 1, 1, 1, 1, 1, 1, 1, 1, 1, 1, 1, 1, 1, 1, 1, 1, 1, 1, 1, 1, 1, 1, 1, 1, 1, 1, 1, 1, 1, 1, 1, 1, 1, 1, 1, 1, 1, 1, 1, 1, 1, 1, 1, 1, 1, 1, 1, 1, 1, 1, 1, 1, 1, 1, 1, 1, 1, 1, 1, 1, 1, 1, 1, 1, 1, 1, 1, 1, 1, 1, 1, 1, 1, 1, 1, 1, 1, 1, 1, 1, 1, 1, 1, 1, 1, 1, 1, 1, 1, 1, 1, 1, 1, 1, 1, 1, 1, 1, 1, 1, 1, 1, 1, 1, 1])
_k = set([(1, 3), (1, 63), (3, 5), (5, 7), (7, 9), (9, 11), (11, 13), (13, 15), (15, 17), (17, 19), (19, 21), (21, 23), (23, 25), (25, 27), (27, 29), (29, 31), (31, 33), (33, 35), (35, 37), (37, 39), (39, 41), (41, 43), (43, 45), (45, 47), (47, 49), (49, 51), (51, 53), (53, 55), (55, 57), (57, 59), (59, 61), (61, 63), (64, 65), (64, 95), (65, 66), (66, 67), (67, 68), (68, 69), (69, 70), (70, 71), (71, 72), (72, 73), (73, 74), (74, 75), (75, 76), (76, 77), (77, 78), (78, 79), (79, 80), (80, 81), (81, 82), (82, 83), (83, 84), (84, 85), (85, 86), (86, 87), (87, 88), (88, 89), (89, 90), (90, 91), (91, 92), (92, 93), (93, 94), (94, 95)])
me_cylinder.attributes.new('sharp_edge', 'BOOLEAN', 'EDGE').data.foreach_set('value', [ (min(e.vertices), max(e.vertices)) in _k for e in me_cylinder.edges])
_uv = me_cylinder.uv_layers.new(name='UVMap')
_uv.uv.foreach_set('vector', [1.0, 0.5, 1.0, 1.0, 0.9688, 1.0, 0.9688, 0.5, 0.9688, 0.5, 0.9688, 1.0, 0.9375, 1.0, 0.9375, 0.5, 0.9375, 0.5, 0.9375, 1.0, 0.9062, 1.0, 0.9062, 0.5, 0.9062, 0.5, 0.9062, 1.0, 0.875, 1.0, 0.875, 0.5, 0.875, 0.5, 0.875, 1.0, 0.8438, 1.0, 0.8438, 0.5, 0.8438, 0.5, 0.8438, 1.0, 0.8125, 1.0, 0.8125, 0.5, 0.8125, 0.5, 0.8125, 1.0, 0.7812, 1.0, 0.7812, 0.5, 0.7812, 0.5, 0.7812, 1.0, 0.75, 1.0, 0.75, 0.5, 0.75, 0.5, 0.75, 1.0, 0.7188, 1.0, 0.7188, 0.5, 0.7188, 0.5, 0.7188, 1.0, 0.6875, 1.0, 0.6875, 0.5, 0.6875, 0.5, 0.6875, 1.0, 0.6562, 1.0, 0.6562, 0.5, 0.6562, 0.5, 0.6562, 1.0, 0.625, 1.0, 0.625, 0.5, 0.625, 0.5, 0.625, 1.0, 0.5938, 1.0, 0.5938, 0.5, 0.5938, 0.5, 0.5938, 1.0, 0.5625, 1.0, 0.5625, 0.5, 0.5625, 0.5, 0.5625, 1.0, 0.5312, 1.0, 0.5312, 0.5, 0.5312, 0.5, 0.5312, 1.0, 0.5, 1.0, 0.5, 0.5, 0.5, 0.5, 0.5, 1.0, 0.4688, 1.0, 0.4688, 0.5, 0.4688, 0.5, 0.4688, 1.0, 0.4375, 1.0, 0.4375, 0.5, 0.4375, 0.5, 0.4375, 1.0, 0.4062, 1.0, 0.4062, 0.5, 0.4062, 0.5, 0.4062, 1.0, 0.375, 1.0, 0.375, 0.5, 0.375, 0.5, 0.375, 1.0, 0.3438, 1.0, 0.3438, 0.5, 0.3438, 0.5, 0.3438, 1.0, 0.3125, 1.0, 0.3125, 0.5, 0.3125, 0.5, 0.3125, 1.0, 0.2812, 1.0, 0.2812, 0.5, 0.2812, 0.5, 0.2812, 1.0, 0.25, 1.0, 0.25, 0.5, 0.25, 0.5, 0.25, 1.0, 0.2188, 1.0, 0.2188, 0.5, 0.2188, 0.5, 0.2188, 1.0, 0.1875, 1.0, 0.1875, 0.5, 0.1875, 0.5, 0.1875, 1.0, 0.1562, 1.0, 0.1562, 0.5, 0.1562, 0.5, 0.1562, 1.0, 0.125, 1.0, 0.125, 0.5, 0.125, 0.5, 0.125, 1.0, 0.09375, 1.0, 0.09375, 0.5, 0.09375, 0.5, 0.09375, 1.0, 0.0625, 1.0, 0.0625, 0.5, 0.8438, 1.0, 0.875, 1.0, 0.875, 1.0, 0.8438, 1.0, 0.0625, 0.5, 0.0625, 1.0, 0.03125, 1.0, 0.03125, 0.5, 0.03125, 0.5, 0.03125, 1.0, 0.0, 1.0, 0.0, 0.5, 0.5312, 0.5, 0.5, 0.5, 0.5, 0.5, 0.5312, 0.5, 0.1875, 1.0, 0.2188, 1.0, 0.2188, 1.0, 0.1875, 1.0, 0.5625, 1.0, 0.5938, 1.0, 0.5938, 1.0, 0.5625, 1.0, 0.2812, 1.0, 0.3125, 1.0, 0.3125, 1.0, 0.2812, 1.0, 0.9688, 1.0, 1.0, 1.0, 1.0, 1.0, 0.9688, 1.0, 0.0, 1.0, 0.03125, 1.0, 0.03125, 1.0, 0.0, 1.0, 0.6875, 1.0, 0.7188, 1.0, 0.7188, 1.0, 0.6875, 1.0, 0.4062, 1.0, 0.4375, 1.0, 0.4375, 1.0, 0.4062, 1.0, 0.125, 1.0, 0.1562, 1.0, 0.1562, 1.0, 0.125, 1.0, 0.8125, 1.0, 0.8438, 1.0, 0.8438, 1.0, 0.8125, 1.0, 0.5312, 1.0, 0.5625, 1.0, 0.5625, 1.0, 0.5312, 1.0, 0.25, 1.0, 0.2812, 1.0, 0.2812, 1.0, 0.25, 1.0, 0.9375, 1.0, 0.9688, 1.0, 0.9688, 1.0, 0.9375, 1.0, 0.6562, 1.0, 0.6875, 1.0, 0.6875, 1.0, 0.6562, 1.0, 0.375, 1.0, 0.4062, 1.0, 0.4062, 1.0, 0.375, 1.0, 0.09375, 1.0, 0.125, 1.0, 0.125, 1.0, 0.09375, 1.0, 0.7812, 1.0, 0.8125, 1.0, 0.8125, 1.0, 0.7812, 1.0, 0.5, 1.0, 0.5312, 1.0, 0.5312, 1.0, 0.5, 1.0, 0.2188, 1.0, 0.25, 1.0, 0.25, 1.0, 0.2188, 1.0, 0.9062, 1.0, 0.9375, 1.0, 0.9375, 1.0, 0.9062, 1.0, 0.625, 1.0, 0.6562, 1.0, 0.6562, 1.0, 0.625, 1.0, 0.3438, 1.0, 0.375, 1.0, 0.375, 1.0, 0.3438, 1.0, 0.0625, 1.0, 0.09375, 1.0, 0.09375, 1.0, 0.0625, 1.0, 0.75, 1.0, 0.7812, 1.0, 0.7812, 1.0, 0.75, 1.0, 0.4688, 1.0, 0.5, 1.0, 0.5, 1.0, 0.4688, 1.0, 0.1875, 1.0, 0.2188, 1.0, 0.2188, 1.0, 0.1875, 1.0, 0.875, 1.0, 0.9062, 1.0, 0.9062, 1.0, 0.875, 1.0, 0.5938, 1.0, 0.625, 1.0, 0.625, 1.0, 0.5938, 1.0, 0.3125, 1.0, 0.3438, 1.0, 0.3438, 1.0, 0.3125, 1.0, 0.03125, 1.0, 0.0625, 1.0, 0.0625, 1.0, 0.03125, 1.0, 0.7188, 1.0, 0.75, 1.0, 0.75, 1.0, 0.7188, 1.0, 0.4375, 1.0, 0.4688, 1.0, 0.4688, 1.0, 0.4375, 1.0, 0.1562, 1.0, 0.1875, 1.0, 0.1875, 1.0, 0.1562, 1.0, 0.125, 1.0, 0.1562, 1.0, 0.1562, 1.0, 0.125, 1.0, 0.5938, 1.0, 0.625, 1.0, 0.625, 1.0, 0.5938, 1.0, 0.1562, 1.0, 0.1875, 1.0, 0.1875, 1.0, 0.1562, 1.0, 0.5625, 1.0, 0.5938, 1.0, 0.5938, 1.0, 0.5625, 1.0, 0.9688, 1.0, 1.0, 1.0, 1.0, 1.0, 0.9688, 1.0, 0.125, 1.0, 0.1562, 1.0, 0.1562, 1.0, 0.125, 1.0, 0.5312, 1.0, 0.5625, 1.0, 0.5625, 1.0, 0.5312, 1.0, 0.9375, 1.0, 0.9688, 1.0, 0.9688, 1.0, 0.9375, 1.0, 0.09375, 1.0, 0.125, 1.0, 0.125, 1.0, 0.09375, 1.0, 0.5, 1.0, 0.5312, 1.0, 0.5312, 1.0, 0.5, 1.0, 0.9062, 1.0, 0.9375, 1.0, 0.9375, 1.0, 0.9062, 1.0, 0.0625, 1.0, 0.09375, 1.0, 0.09375, 1.0, 0.0625, 1.0, 0.4688, 1.0, 0.5, 1.0, 0.5, 1.0, 0.4688, 1.0, 0.875, 1.0, 0.9062, 1.0, 0.9062, 1.0, 0.875, 1.0, 0.03125, 1.0, 0.0625, 1.0, 0.0625, 1.0, 0.03125, 1.0, 0.4375, 1.0, 0.4688, 1.0, 0.4688, 1.0, 0.4375, 1.0, 0.8438, 1.0, 0.875, 1.0, 0.875, 1.0, 0.8438, 1.0, 0.0, 1.0, 0.03125, 1.0, 0.03125, 1.0, 0.0, 1.0, 0.4062, 1.0, 0.4375, 1.0, 0.4375, 1.0, 0.4062, 1.0, 0.8125, 1.0, 0.8438, 1.0, 0.8438, 1.0, 0.8125, 1.0, 0.375, 1.0, 0.4062, 1.0, 0.4062, 1.0, 0.375, 1.0, 0.7812, 1.0, 0.8125, 1.0, 0.8125, 1.0, 0.7812, 1.0, 0.3438, 1.0, 0.375, 1.0, 0.375, 1.0, 0.3438, 1.0, 0.75, 1.0, 0.7812, 1.0, 0.7812, 1.0, 0.75, 1.0, 0.3125, 1.0, 0.3438, 1.0, 0.3438, 1.0, 0.3125, 1.0, 0.7188, 1.0, 0.75, 1.0, 0.75, 1.0, 0.7188, 1.0, 0.2812, 1.0, 0.3125, 1.0, 0.3125, 1.0, 0.2812, 1.0, 0.6875, 1.0, 0.7188, 1.0, 0.7188, 1.0, 0.6875, 1.0, 0.25, 1.0, 0.2812, 1.0, 0.2812, 1.0, 0.25, 1.0, 0.6562, 1.0, 0.6875, 1.0, 0.6875, 1.0, 0.6562, 1.0, 0.2188, 1.0, 0.25, 1.0, 0.25, 1.0, 0.2188, 1.0, 0.625, 1.0, 0.6562, 1.0, 0.6562, 1.0, 0.625, 1.0, 0.2812, 0.5, 0.25, 0.5, 0.25, 0.5, 0.2812, 0.5, 0.2812, 0.5, 0.25, 0.5, 0.25, 0.5, 0.2812, 0.5, 0.9375, 0.5, 0.9062, 0.5, 0.9062, 0.5, 0.9375, 0.5, 0.6562, 0.5, 0.625, 0.5, 0.625, 0.5, 0.6562, 0.5, 0.375, 0.5, 0.3438, 0.5, 0.3438, 0.5, 0.375, 0.5, 0.09375, 0.5, 0.0625, 0.5, 0.0625, 0.5, 0.09375, 0.5, 0.7812, 0.5, 0.75, 0.5, 0.75, 0.5, 0.7812, 0.5, 0.5, 0.5, 0.4688, 0.5, 0.4688, 0.5, 0.5, 0.5, 0.2188, 0.5, 0.1875, 0.5, 0.1875, 0.5, 0.2188, 0.5, 0.9062, 0.5, 0.875, 0.5, 0.875, 0.5, 0.9062, 0.5, 0.625, 0.5, 0.5938, 0.5, 0.5938, 0.5, 0.625, 0.5, 0.3438, 0.5, 0.3125, 0.5, 0.3125, 0.5, 0.3438, 0.5, 0.0625, 0.5, 0.03125, 0.5, 0.03125, 0.5, 0.0625, 0.5, 0.75, 0.5, 0.7188, 0.5, 0.7188, 0.5, 0.75, 0.5, 0.4688, 0.5, 0.4375, 0.5, 0.4375, 0.5, 0.4688, 0.5, 0.1875, 0.5, 0.1562, 0.5, 0.1562, 0.5, 0.1875, 0.5, 0.875, 0.5, 0.8438, 0.5, 0.8438, 0.5, 0.875, 0.5, 0.5938, 0.5, 0.5625, 0.5, 0.5625, 0.5, 0.5938, 0.5, 0.3125, 0.5, 0.2812, 0.5, 0.2812, 0.5, 0.3125, 0.5, 1.0, 0.5, 0.9688, 0.5, 0.9688, 0.5, 1.0, 0.5, 0.03125, 0.5, 0.0, 0.5, 0.0, 0.5, 0.03125, 0.5, 0.7188, 0.5, 0.6875, 0.5, 0.6875, 0.5, 0.7188, 0.5, 0.4375, 0.5, 0.4062, 0.5, 0.4062, 0.5, 0.4375, 0.5, 0.1562, 0.5, 0.125, 0.5, 0.125, 0.5, 0.1562, 0.5, 0.8438, 0.5, 0.8125, 0.5, 0.8125, 0.5, 0.8438, 0.5, 0.5625, 0.5, 0.5312, 0.5, 0.5312, 0.5, 0.5625, 0.5, 0.2812, 0.5, 0.2812, 0.5, 0.2812, 0.5, 0.2812, 0.5, 0.9688, 0.5, 0.9375, 0.5, 0.9375, 0.5, 0.9688, 0.5, 0.6875, 0.5, 0.6562, 0.5, 0.6562, 0.5, 0.6875, 0.5, 0.4062, 0.5, 0.375, 0.5, 0.375, 0.5, 0.4062, 0.5, 0.125, 0.5, 0.09375, 0.5, 0.09375, 0.5, 0.125, 0.5, 0.8125, 0.5, 0.7812, 0.5, 0.7812, 0.5, 0.8125, 0.5, 0.1875, 0.5, 0.1562, 0.5, 0.1562, 0.5, 0.1875, 0.5, 0.6875, 0.5, 0.6562, 0.5, 0.6562, 0.5, 0.6875, 0.5, 0.25, 0.5, 0.2188, 0.5, 0.2188, 0.5, 0.25, 0.5, 0.6562, 0.5, 0.625, 0.5, 0.625, 0.5, 0.6562, 0.5, 0.2188, 0.5, 0.1875, 0.5, 0.1875, 0.5, 0.2188, 0.5, 0.625, 0.5, 0.5938, 0.5, 0.5938, 0.5, 0.625, 0.5, 0.1875, 0.5, 0.1562, 0.5, 0.1562, 0.5, 0.1875, 0.5, 0.5938, 0.5, 0.5625, 0.5, 0.5625, 0.5, 0.5938, 0.5, 1.0, 0.5, 0.9688, 0.5, 0.9688, 0.5, 1.0, 0.5, 0.1562, 0.5, 0.125, 0.5, 0.125, 0.5, 0.1562, 0.5, 0.5625, 0.5, 0.5312, 0.5, 0.5312, 0.5, 0.5625, 0.5, 0.9688, 0.5, 0.9375, 0.5, 0.9375, 0.5, 0.9688, 0.5, 0.125, 0.5, 0.09375, 0.5, 0.09375, 0.5, 0.125, 0.5, 0.5312, 0.5, 0.5, 0.5, 0.5, 0.5, 0.5312, 0.5, 0.9375, 0.5, 0.9062, 0.5, 0.9062, 0.5, 0.9375, 0.5, 0.09375, 0.5, 0.0625, 0.5, 0.0625, 0.5, 0.09375, 0.5, 0.5, 0.5, 0.4688, 0.5, 0.4688, 0.5, 0.5, 0.5, 0.9062, 0.5, 0.875, 0.5, 0.875, 0.5, 0.9062, 0.5, 0.0625, 0.5, 0.03125, 0.5, 0.03125, 0.5, 0.0625, 0.5, 0.4688, 0.5, 0.4375, 0.5, 0.4375, 0.5, 0.4688, 0.5, 0.875, 0.5, 0.8438, 0.5, 0.8438, 0.5, 0.875, 0.5, 0.03125, 0.5, 0.0, 0.5, 0.0, 0.5, 0.03125, 0.5, 0.4375, 0.5, 0.4062, 0.5, 0.4062, 0.5, 0.4375, 0.5, 0.8438, 0.5, 0.8125, 0.5, 0.8125, 0.5, 0.8438, 0.5, 0.4062, 0.5, 0.375, 0.5, 0.375, 0.5, 0.4062, 0.5, 0.8125, 0.5, 0.7812, 0.5, 0.7812, 0.5, 0.8125, 0.5, 0.375, 0.5, 0.3438, 0.5, 0.3438, 0.5, 0.375, 0.5, 0.7812, 0.5, 0.75, 0.5, 0.75, 0.5, 0.7812, 0.5, 0.3438, 0.5, 0.3125, 0.5, 0.3125, 0.5, 0.3438, 0.5, 0.75, 0.5, 0.7188, 0.5, 0.7188, 0.5, 0.75, 0.5, 0.3125, 0.5, 0.2812, 0.5, 0.2812, 0.5, 0.3125, 0.5, 0.7188, 0.5, 0.6875, 0.5, 0.6875, 0.5, 0.7188, 0.5, 0.9688, 1.0, 1.0, 1.0, 1.0, 1.0, 0.9688, 1.0, 0.5938, 0.5, 0.5625, 0.5, 0.5625, 0.5, 0.5938, 0.5, 1.0, 0.5, 0.9688, 0.5, 0.9688, 0.5, 1.0, 0.5, 0.1562, 0.5, 0.125, 0.5, 0.125, 0.5, 0.1562, 0.5, 0.5625, 0.5, 0.5312, 0.5, 0.5312, 0.5, 0.5625, 0.5, 0.9688, 0.5, 0.9375, 0.5, 0.9375, 0.5, 0.9688, 0.5, 0.125, 0.5, 0.09375, 0.5, 0.09375, 0.5, 0.125, 0.5, 0.5312, 0.5, 0.5, 0.5, 0.5, 0.5, 0.5312, 0.5, 0.9375, 0.5, 0.9062, 0.5, 0.9062, 0.5, 0.9375, 0.5, 0.09375, 0.5, 0.0625, 0.5, 0.0625, 0.5, 0.09375, 0.5, 0.5, 0.5, 0.4688, 0.5, 0.4688, 0.5, 0.5, 0.5, 0.9062, 0.5, 0.875, 0.5, 0.875, 0.5, 0.9062, 0.5, 0.0625, 0.5, 0.03125, 0.5, 0.03125, 0.5, 0.0625, 0.5, 0.4688, 0.5, 0.4375, 0.5, 0.4375, 0.5, 0.4688, 0.5, 0.875, 0.5, 0.8438, 0.5, 0.8438, 0.5, 0.875, 0.5, 0.03125, 0.5, 0.0, 0.5, 0.0, 0.5, 0.03125, 0.5, 0.4375, 0.5, 0.4062, 0.5, 0.4062, 0.5, 0.4375, 0.5, 0.8438, 0.5, 0.8125, 0.5, 0.8125, 0.5, 0.8438, 0.5, 0.4062, 0.5, 0.375, 0.5, 0.375, 0.5, 0.4062, 0.5, 0.8125, 0.5, 0.7812, 0.5, 0.7812, 0.5, 0.8125, 0.5, 0.375, 0.5, 0.3438, 0.5, 0.3438, 0.5, 0.375, 0.5, 0.7812, 0.5, 0.75, 0.5, 0.75, 0.5, 0.7812, 0.5, 0.3438, 0.5, 0.3125, 0.5, 0.3125, 0.5, 0.3438, 0.5, 0.75, 0.5, 0.7188, 0.5, 0.7188, 0.5, 0.75, 0.5, 0.3125, 0.5, 0.2812, 0.5, 0.2812, 0.5, 0.3125, 0.5, 0.7188, 0.5, 0.6875, 0.5, 0.6875, 0.5, 0.7188, 0.5, 0.2812, 0.5, 0.25, 0.5, 0.25, 0.5, 0.2812, 0.5, 0.6875, 0.5, 0.6562, 0.5, 0.6562, 0.5, 0.6875, 0.5, 0.25, 0.5, 0.2188, 0.5, 0.2188, 0.5, 0.25, 0.5, 0.6562, 0.5, 0.625, 0.5, 0.625, 0.5, 0.6562, 0.5, 0.2188, 0.5, 0.1875, 0.5, 0.1875, 0.5, 0.2188, 0.5, 0.625, 0.5, 0.5938, 0.5, 0.5938, 0.5, 0.625, 0.5, 0.75, 0.4989, 0.7986, 0.4941, 0.75, 0.25, 0.7986, 0.4941, 0.8452, 0.4799, 0.75, 0.25, 0.8452, 0.4799, 0.8883, 0.4569, 0.75, 0.25, 0.8883, 0.4569, 0.926, 0.426, 0.75, 0.25, 0.926, 0.426, 0.9569, 0.3883, 0.75, 0.25, 0.9569, 0.3883, 0.9799, 0.3452, 0.75, 0.25, 0.9799, 0.3452, 0.9941, 0.2986, 0.75, 0.25, 0.9941, 0.2986, 0.9989, 0.25, 0.75, 0.25, 0.9989, 0.25, 0.9941, 0.2014, 0.75, 0.25, 0.9941, 0.2014, 0.9799, 0.1548, 0.75, 0.25, 0.9799, 0.1548, 0.9569, 0.1117, 0.75, 0.25, 0.9569, 0.1117, 0.926, 0.07402, 0.75, 0.25, 0.926, 0.07402, 0.8883, 0.04307, 0.75, 0.25, 0.8883, 0.04307, 0.8452, 0.02007, 0.75, 0.25, 0.8452, 0.02007, 0.7986, 0.005912, 0.75, 0.25, 0.7986, 0.005912, 0.75, 0.00113, 0.75, 0.25, 0.75, 0.00113, 0.7014, 0.005912, 0.75, 0.25, 0.7014, 0.005912, 0.6548, 0.02007, 0.75, 0.25, 0.6548, 0.02007, 0.6117, 0.04307, 0.75, 0.25, 0.6117, 0.04307, 0.574, 0.07402, 0.75, 0.25, 0.574, 0.07402, 0.5431, 0.1117, 0.75, 0.25, 0.5431, 0.1117, 0.5201, 0.1548, 0.75, 0.25, 0.5201, 0.1548, 0.5059, 0.2014, 0.75, 0.25, 0.5059, 0.2014, 0.5011, 0.25, 0.75, 0.25, 0.5011, 0.25, 0.5059, 0.2986, 0.75, 0.25, 0.5059, 0.2986, 0.5201, 0.3452, 0.75, 0.25, 0.5201, 0.3452, 0.5431, 0.3883, 0.75, 0.25, 0.5431, 0.3883, 0.574, 0.426, 0.75, 0.25, 0.574, 0.426, 0.6117, 0.4569, 0.75, 0.25, 0.6117, 0.4569, 0.6548, 0.4799, 0.75, 0.25, 0.6548, 0.4799, 0.7014, 0.4941, 0.75, 0.25, 0.7014, 0.4941, 0.75, 0.4989, 0.75, 0.25, 0.1562, 1.0, 0.125, 1.0, 0.125, 1.0, 0.1562, 1.0, 0.9688, 1.0, 1.0, 1.0, 1.0, 1.0, 0.9688, 1.0, 1.0, 1.0, 0.9688, 1.0, 0.9688, 1.0, 1.0, 1.0, 0.1562, 1.0, 0.1875, 1.0, 0.1875, 1.0, 0.1562, 1.0, 0.1875, 1.0, 0.1562, 1.0, 0.1562, 1.0, 0.1875, 1.0, 0.1875, 1.0, 0.2188, 1.0, 0.2188, 1.0, 0.1875, 1.0, 0.2188, 1.0, 0.1875, 1.0, 0.1875, 1.0, 0.2188, 1.0, 0.2188, 1.0, 0.25, 1.0, 0.25, 1.0, 0.2188, 1.0, 0.25, 1.0, 0.2188, 1.0, 0.2188, 1.0, 0.25, 1.0, 0.25, 1.0, 0.2812, 1.0, 0.2812, 1.0, 0.25, 1.0, 0.2812, 1.0, 0.25, 1.0, 0.25, 1.0, 0.2812, 1.0, 0.2812, 1.0, 0.3125, 1.0, 0.3125, 1.0, 0.2812, 1.0, 0.3125, 1.0, 0.2812, 1.0, 0.2812, 1.0, 0.3125, 1.0, 0.3125, 1.0, 0.3438, 1.0, 0.3438, 1.0, 0.3125, 1.0, 0.3438, 1.0, 0.3125, 1.0, 0.3125, 1.0, 0.3438, 1.0, 0.3438, 1.0, 0.375, 1.0, 0.375, 1.0, 0.3438, 1.0, 0.375, 1.0, 0.3438, 1.0, 0.3438, 1.0, 0.375, 1.0, 0.375, 1.0, 0.4062, 1.0, 0.4062, 1.0, 0.375, 1.0, 0.4062, 1.0, 0.375, 1.0, 0.375, 1.0, 0.4062, 1.0, 0.4062, 1.0, 0.4375, 1.0, 0.4375, 1.0, 0.4062, 1.0, 0.4375, 1.0, 0.4062, 1.0, 0.4062, 1.0, 0.4375, 1.0, 0.4375, 1.0, 0.4688, 1.0, 0.4688, 1.0, 0.4375, 1.0, 0.4688, 1.0, 0.4375, 1.0, 0.4375, 1.0, 0.4688, 1.0, 0.4688, 1.0, 0.5, 1.0, 0.5, 1.0, 0.4688, 1.0, 0.5, 1.0, 0.4688, 1.0, 0.4688, 1.0, 0.5, 1.0, 0.5, 1.0, 0.5312, 1.0, 0.5312, 1.0, 0.5, 1.0, 0.5312, 1.0, 0.5, 1.0, 0.5, 1.0, 0.5312, 1.0, 0.5312, 1.0, 0.5625, 1.0, 0.5625, 1.0, 0.5312, 1.0, 0.5625, 1.0, 0.5312, 1.0, 0.5312, 1.0, 0.5625, 1.0, 0.5625, 1.0, 0.5938, 1.0, 0.5938, 1.0, 0.5625, 1.0, 0.5938, 1.0, 0.5625, 1.0, 0.5625, 1.0, 0.5938, 1.0, 0.875, 1.0, 0.9062, 1.0, 0.9062, 1.0, 0.875, 1.0, 0.125, 1.0, 0.1562, 1.0, 0.1562, 1.0, 0.125, 1.0, 0.5312, 1.0, 0.5625, 1.0, 0.5625, 1.0, 0.5312, 1.0, 0.9375, 1.0, 0.9688, 1.0, 0.9688, 1.0, 0.9375, 1.0, 0.09375, 1.0, 0.125, 1.0, 0.125, 1.0, 0.09375, 1.0, 0.5, 1.0, 0.5312, 1.0, 0.5312, 1.0, 0.5, 1.0, 0.9062, 1.0, 0.9375, 1.0, 0.9375, 1.0, 0.9062, 1.0, 0.0625, 1.0, 0.09375, 1.0, 0.09375, 1.0, 0.0625, 1.0, 0.4688, 1.0, 0.5, 1.0, 0.5, 1.0, 0.4688, 1.0, 0.875, 1.0, 0.9062, 1.0, 0.9062, 1.0, 0.875, 1.0, 0.03125, 1.0, 0.0625, 1.0, 0.0625, 1.0, 0.03125, 1.0, 0.4375, 1.0, 0.4688, 1.0, 0.4688, 1.0, 0.4375, 1.0, 0.8438, 1.0, 0.875, 1.0, 0.875, 1.0, 0.8438, 1.0, 0.0, 1.0, 0.03125, 1.0, 0.03125, 1.0, 0.0, 1.0, 0.4062, 1.0, 0.4375, 1.0, 0.4375, 1.0, 0.4062, 1.0, 0.8125, 1.0, 0.8438, 1.0, 0.8438, 1.0, 0.8125, 1.0, 0.375, 1.0, 0.4062, 1.0, 0.4062, 1.0, 0.375, 1.0, 0.7812, 1.0, 0.8125, 1.0, 0.8125, 1.0, 0.7812, 1.0, 0.3438, 1.0, 0.375, 1.0, 0.375, 1.0, 0.3438, 1.0, 0.75, 1.0, 0.7812, 1.0, 0.7812, 1.0, 0.75, 1.0, 0.3125, 1.0, 0.3438, 1.0, 0.3438, 1.0, 0.3125, 1.0, 0.7188, 1.0, 0.75, 1.0, 0.75, 1.0, 0.7188, 1.0, 0.2812, 1.0, 0.3125, 1.0, 0.3125, 1.0, 0.2812, 1.0, 0.6875, 1.0, 0.7188, 1.0, 0.7188, 1.0, 0.6875, 1.0, 0.25, 1.0, 0.2812, 1.0, 0.2812, 1.0, 0.25, 1.0, 0.6562, 1.0, 0.6875, 1.0, 0.6875, 1.0, 0.6562, 1.0, 0.2188, 1.0, 0.25, 1.0, 0.25, 1.0, 0.2188, 1.0, 0.625, 1.0, 0.6562, 1.0, 0.6562, 1.0, 0.625, 1.0, 0.1875, 1.0, 0.2188, 1.0, 0.2188, 1.0, 0.1875, 1.0, 0.5938, 1.0, 0.625, 1.0, 0.625, 1.0, 0.5938, 1.0, 0.1562, 1.0, 0.1875, 1.0, 0.1875, 1.0, 0.1562, 1.0, 0.5625, 1.0, 0.5938, 1.0, 0.5938, 1.0, 0.5625, 1.0, 0.7812, 1.0, 0.8125, 1.0, 0.8125, 1.0, 0.7812, 1.0, 0.03125, 1.0, 0.0625, 1.0, 0.0625, 1.0, 0.03125, 1.0, 0.4375, 1.0, 0.4688, 1.0, 0.4688, 1.0, 0.4375, 1.0, 0.8438, 1.0, 0.875, 1.0, 0.875, 1.0, 0.8438, 1.0, 0.0, 1.0, 0.03125, 1.0, 0.03125, 1.0, 0.0, 1.0, 0.4062, 1.0, 0.4375, 1.0, 0.4375, 1.0, 0.4062, 1.0, 0.8125, 1.0, 0.8438, 1.0, 0.8438, 1.0, 0.8125, 1.0, 0.375, 1.0, 0.4062, 1.0, 0.4062, 1.0, 0.375, 1.0, 0.7812, 1.0, 0.8125, 1.0, 0.8125, 1.0, 0.7812, 1.0, 0.3438, 1.0, 0.375, 1.0, 0.375, 1.0, 0.3438, 1.0, 0.75, 1.0, 0.7812, 1.0, 0.7812, 1.0, 0.75, 1.0, 0.3125, 1.0, 0.3438, 1.0, 0.3438, 1.0, 0.3125, 1.0, 0.7188, 1.0, 0.75, 1.0, 0.75, 1.0, 0.7188, 1.0, 0.2812, 1.0, 0.3125, 1.0, 0.3125, 1.0, 0.2812, 1.0, 0.6875, 1.0, 0.7188, 1.0, 0.7188, 1.0, 0.6875, 1.0, 0.25, 1.0, 0.2812, 1.0, 0.2812, 1.0, 0.25, 1.0, 0.6562, 1.0, 0.6875, 1.0, 0.6875, 1.0, 0.6562, 1.0, 0.2188, 1.0, 0.25, 1.0, 0.25, 1.0, 0.2188, 1.0, 0.625, 1.0, 0.6562, 1.0, 0.6562, 1.0, 0.625, 1.0, 0.1875, 1.0, 0.2188, 1.0, 0.2188, 1.0, 0.1875, 1.0, 0.5938, 1.0, 0.625, 1.0, 0.625, 1.0, 0.5938, 1.0, 0.1562, 1.0, 0.1875, 1.0, 0.1875, 1.0, 0.1562, 1.0, 0.5625, 1.0, 0.5938, 1.0, 0.5938, 1.0, 0.5625, 1.0, 0.9688, 1.0, 1.0, 1.0, 1.0, 1.0, 0.9688, 1.0, 0.125, 1.0, 0.1562, 1.0, 0.1562, 1.0, 0.125, 1.0, 0.5312, 1.0, 0.5625, 1.0, 0.5625, 1.0, 0.5312, 1.0, 0.9375, 1.0, 0.9688, 1.0, 0.9688, 1.0, 0.9375, 1.0, 0.09375, 1.0, 0.125, 1.0, 0.125, 1.0, 0.09375, 1.0, 0.5, 1.0, 0.5312, 1.0, 0.5312, 1.0, 0.5, 1.0, 0.9062, 1.0, 0.9375, 1.0, 0.9375, 1.0, 0.9062, 1.0, 0.0625, 1.0, 0.09375, 1.0, 0.09375, 1.0, 0.0625, 1.0, 0.4688, 1.0, 0.5, 1.0, 0.5, 1.0, 0.4688, 1.0, 0.25, 0.4024, 0.2203, 0.3995, 0.2203, 0.3995, 0.25, 0.4024, 0.3438, 1.0, 0.375, 1.0, 0.375, 1.0, 0.3438, 1.0, 0.75, 1.0, 0.7812, 1.0, 0.7812, 1.0, 0.75, 1.0, 0.3125, 1.0, 0.3438, 1.0, 0.3438, 1.0, 0.3125, 1.0, 0.7188, 1.0, 0.75, 1.0, 0.75, 1.0, 0.7188, 1.0, 0.2812, 1.0, 0.3125, 1.0, 0.3125, 1.0, 0.2812, 1.0, 0.6875, 1.0, 0.7188, 1.0, 0.7188, 1.0, 0.6875, 1.0, 0.25, 1.0, 0.2812, 1.0, 0.2812, 1.0, 0.25, 1.0, 0.6562, 1.0, 0.6875, 1.0, 0.6875, 1.0, 0.6562, 1.0, 0.2188, 1.0, 0.25, 1.0, 0.25, 1.0, 0.2188, 1.0, 0.625, 1.0, 0.6562, 1.0, 0.6562, 1.0, 0.625, 1.0, 0.1875, 1.0, 0.2188, 1.0, 0.2188, 1.0, 0.1875, 1.0, 0.5938, 1.0, 0.625, 1.0, 0.625, 1.0, 0.5938, 1.0, 0.1562, 1.0, 0.1875, 1.0, 0.1875, 1.0, 0.1562, 1.0, 0.5625, 1.0, 0.5938, 1.0, 0.5938, 1.0, 0.5625, 1.0, 0.9688, 1.0, 1.0, 1.0, 1.0, 1.0, 0.9688, 1.0, 0.125, 1.0, 0.1562, 1.0, 0.1562, 1.0, 0.125, 1.0, 0.5312, 1.0, 0.5625, 1.0, 0.5625, 1.0, 0.5312, 1.0, 0.9375, 1.0, 0.9688, 1.0, 0.9688, 1.0, 0.9375, 1.0, 0.09375, 1.0, 0.125, 1.0, 0.125, 1.0, 0.09375, 1.0, 0.5, 1.0, 0.5312, 1.0, 0.5312, 1.0, 0.5, 1.0, 0.9062, 1.0, 0.9375, 1.0, 0.9375, 1.0, 0.9062, 1.0, 0.0625, 1.0, 0.09375, 1.0, 0.09375, 1.0, 0.0625, 1.0, 0.4688, 1.0, 0.5, 1.0, 0.5, 1.0, 0.4688, 1.0, 0.875, 1.0, 0.9062, 1.0, 0.9062, 1.0, 0.875, 1.0, 0.03125, 1.0, 0.0625, 1.0, 0.0625, 1.0, 0.03125, 1.0, 0.4375, 1.0, 0.4688, 1.0, 0.4688, 1.0, 0.4375, 1.0, 0.8438, 1.0, 0.875, 1.0, 0.875, 1.0, 0.8438, 1.0, 0.0, 1.0, 0.03125, 1.0, 0.03125, 1.0, 0.0, 1.0, 0.4062, 1.0, 0.4375, 1.0, 0.4375, 1.0, 0.4062, 1.0, 0.8125, 1.0, 0.8438, 1.0, 0.8438, 1.0, 0.8125, 1.0, 0.375, 1.0, 0.4062, 1.0, 0.4062, 1.0, 0.375, 1.0, 0.3438, 1.0, 0.375, 1.0, 0.375, 1.0, 0.3438, 1.0, 0.75, 1.0, 0.7812, 1.0, 0.7812, 1.0, 0.75, 1.0, 0.3125, 1.0, 0.3438, 1.0, 0.3438, 1.0, 0.3125, 1.0, 0.7188, 1.0, 0.75, 1.0, 0.75, 1.0, 0.7188, 1.0, 0.2812, 1.0, 0.3125, 1.0, 0.3125, 1.0, 0.2812, 1.0, 0.6875, 1.0, 0.7188, 1.0, 0.7188, 1.0, 0.6875, 1.0, 0.25, 1.0, 0.2812, 1.0, 0.2812, 1.0, 0.25, 1.0, 0.6562, 1.0, 0.6875, 1.0, 0.6875, 1.0, 0.6562, 1.0, 0.2188, 1.0, 0.25, 1.0, 0.25, 1.0, 0.2188, 1.0, 0.625, 1.0, 0.6562, 1.0, 0.6562, 1.0, 0.625, 1.0, 0.1875, 1.0, 0.2188, 1.0, 0.2188, 1.0, 0.1875, 1.0, 0.5938, 1.0, 0.625, 1.0, 0.625, 1.0, 0.5938, 1.0, 0.1562, 1.0, 0.1875, 1.0, 0.1875, 1.0, 0.1562, 1.0, 0.5625, 1.0, 0.5938, 1.0, 0.5938, 1.0, 0.5625, 1.0, 0.9688, 1.0, 1.0, 1.0, 1.0, 1.0, 0.9688, 1.0, 0.125, 1.0, 0.1562, 1.0, 0.1562, 1.0, 0.125, 1.0, 0.5312, 1.0, 0.5625, 1.0, 0.5625, 1.0, 0.5312, 1.0, 0.9375, 1.0, 0.9688, 1.0, 0.9688, 1.0, 0.9375, 1.0, 0.09375, 1.0, 0.125, 1.0, 0.125, 1.0, 0.09375, 1.0, 0.5, 1.0, 0.5312, 1.0, 0.5312, 1.0, 0.5, 1.0, 0.9062, 1.0, 0.9375, 1.0, 0.9375, 1.0, 0.9062, 1.0, 0.0625, 1.0, 0.09375, 1.0, 0.09375, 1.0, 0.0625, 1.0, 0.4688, 1.0, 0.5, 1.0, 0.5, 1.0, 0.4688, 1.0, 0.875, 1.0, 0.9062, 1.0, 0.9062, 1.0, 0.875, 1.0, 0.03125, 1.0, 0.0625, 1.0, 0.0625, 1.0, 0.03125, 1.0, 0.4375, 1.0, 0.4688, 1.0, 0.4688, 1.0, 0.4375, 1.0, 0.8438, 1.0, 0.875, 1.0, 0.875, 1.0, 0.8438, 1.0, 0.0, 1.0, 0.03125, 1.0, 0.03125, 1.0, 0.0, 1.0, 0.4062, 1.0, 0.4375, 1.0, 0.4375, 1.0, 0.4062, 1.0, 0.8125, 1.0, 0.8438, 1.0, 0.8438, 1.0, 0.8125, 1.0, 0.375, 1.0, 0.4062, 1.0, 0.4062, 1.0, 0.375, 1.0, 0.7812, 1.0, 0.8125, 1.0, 0.8125, 1.0, 0.7812, 1.0, 0.9688, 1.0, 0.9375, 1.0, 0.9375, 1.0, 0.9688, 1.0, 0.9375, 1.0, 0.9688, 1.0, 0.9688, 1.0, 0.9375, 1.0, 0.125, 1.0, 0.09375, 1.0, 0.09375, 1.0, 0.125, 1.0, 0.09375, 1.0, 0.125, 1.0, 0.125, 1.0, 0.09375, 1.0, 0.9375, 1.0, 0.9062, 1.0, 0.9062, 1.0, 0.9375, 1.0, 0.9062, 1.0, 0.9375, 1.0, 0.9375, 1.0, 0.9062, 1.0, 0.09375, 1.0, 0.0625, 1.0, 0.0625, 1.0, 0.09375, 1.0, 0.0625, 1.0, 0.09375, 1.0, 0.09375, 1.0, 0.0625, 1.0, 0.9062, 1.0, 0.875, 1.0, 0.875, 1.0, 0.9062, 1.0, 0.875, 1.0, 0.9062, 1.0, 0.9062, 1.0, 0.875, 1.0, 0.0625, 1.0, 0.03125, 1.0, 0.03125, 1.0, 0.0625, 1.0, 0.03125, 1.0, 0.0625, 1.0, 0.0625, 1.0, 0.03125, 1.0, 0.875, 1.0, 0.8438, 1.0, 0.8438, 1.0, 0.875, 1.0, 0.8438, 1.0, 0.875, 1.0, 0.875, 1.0, 0.8438, 1.0, 0.03125, 1.0, 0.0, 1.0, 0.0, 1.0, 0.03125, 1.0, 0.0, 1.0, 0.03125, 1.0, 0.03125, 1.0, 0.0, 1.0, 0.8438, 1.0, 0.8125, 1.0, 0.8125, 1.0, 0.8438, 1.0, 0.8125, 1.0, 0.8438, 1.0, 0.8438, 1.0, 0.8125, 1.0, 0.8125, 1.0, 0.7812, 1.0, 0.7812, 1.0, 0.8125, 1.0, 0.7812, 1.0, 0.8125, 1.0, 0.8125, 1.0, 0.7812, 1.0, 0.7812, 1.0, 0.75, 1.0, 0.75, 1.0, 0.7812, 1.0, 0.75, 1.0, 0.7812, 1.0, 0.7812, 1.0, 0.75, 1.0, 0.75, 1.0, 0.7188, 1.0, 0.7188, 1.0, 0.75, 1.0, 0.7188, 1.0, 0.75, 1.0, 0.75, 1.0, 0.7188, 1.0, 0.7188, 1.0, 0.6875, 1.0, 0.6875, 1.0, 0.7188, 1.0, 0.6875, 1.0, 0.7188, 1.0, 0.7188, 1.0, 0.6875, 1.0, 0.6875, 1.0, 0.6562, 1.0, 0.6562, 1.0, 0.6875, 1.0, 0.6562, 1.0, 0.6875, 1.0, 0.6875, 1.0, 0.6562, 1.0, 0.6562, 1.0, 0.625, 1.0, 0.625, 1.0, 0.6562, 1.0, 0.625, 1.0, 0.6562, 1.0, 0.6562, 1.0, 0.625, 1.0, 0.625, 1.0, 0.5938, 1.0, 0.5938, 1.0, 0.625, 1.0, 0.5938, 1.0, 0.625, 1.0, 0.625, 1.0, 0.5938, 1.0, 0.25, 0.4024, 0.2797, 0.3995, 0.2968, 0.4854, 0.25, 0.49, 0.2797, 0.3995, 0.3083, 0.3908, 0.3418, 0.4717, 0.2968, 0.4854, 0.3083, 0.3908, 0.3347, 0.3767, 0.3833, 0.4496, 0.3418, 0.4717, 0.3347, 0.3767, 0.3578, 0.3578, 0.4197, 0.4197, 0.3833, 0.4496, 0.3578, 0.3578, 0.3767, 0.3347, 0.4496, 0.3833, 0.4197, 0.4197, 0.3767, 0.3347, 0.3908, 0.3083, 0.4717, 0.3418, 0.4496, 0.3833, 0.3908, 0.3083, 0.3995, 0.2797, 0.4854, 0.2968, 0.4717, 0.3418, 0.3995, 0.2797, 0.4024, 0.25, 0.49, 0.25, 0.4854, 0.2968, 0.4024, 0.25, 0.3995, 0.2203, 0.4854, 0.2032, 0.49, 0.25, 0.3995, 0.2203, 0.3908, 0.1917, 0.4717, 0.1582, 0.4854, 0.2032, 0.3908, 0.1917, 0.3767, 0.1653, 0.4496, 0.1167, 0.4717, 0.1582, 0.3767, 0.1653, 0.3578, 0.1422, 0.4197, 0.08029, 0.4496, 0.1167, 0.3578, 0.1422, 0.3347, 0.1233, 0.3833, 0.05045, 0.4197, 0.08029, 0.3347, 0.1233, 0.3083, 0.1092, 0.3418, 0.02827, 0.3833, 0.05045, 0.3083, 0.1092, 0.2797, 0.1005, 0.2968, 0.01461, 0.3418, 0.02827, 0.2797, 0.1005, 0.25, 0.09758, 0.25, 0.01, 0.2968, 0.01461, 0.25, 0.09758, 0.2203, 0.1005, 0.2032, 0.01461, 0.25, 0.01, 0.2203, 0.1005, 0.1917, 0.1092, 0.1582, 0.02827, 0.2032, 0.01461, 0.1917, 0.1092, 0.1653, 0.1233, 0.1167, 0.05045, 0.1582, 0.02827, 0.1653, 0.1233, 0.1422, 0.1422, 0.08029, 0.08029, 0.1167, 0.05045, 0.1422, 0.1422, 0.1233, 0.1653, 0.05045, 0.1167, 0.08029, 0.08029, 0.1233, 0.1653, 0.1092, 0.1917, 0.02827, 0.1582, 0.05045, 0.1167, 0.1092, 0.1917, 0.1005, 0.2203, 0.01461, 0.2032, 0.02827, 0.1582, 0.1005, 0.2203, 0.09758, 0.25, 0.01, 0.25, 0.01461, 0.2032, 0.09758, 0.25, 0.1005, 0.2797, 0.01461, 0.2968, 0.01, 0.25, 0.1005, 0.2797, 0.1092, 0.3083, 0.02827, 0.3418, 0.01461, 0.2968, 0.1092, 0.3083, 0.1233, 0.3347, 0.05045, 0.3833, 0.02827, 0.3418, 0.1233, 0.3347, 0.1422, 0.3578, 0.08029, 0.4197, 0.05045, 0.3833, 0.1422, 0.3578, 0.1653, 0.3767, 0.1167, 0.4496, 0.08029, 0.4197, 0.1653, 0.3767, 0.1917, 0.3908, 0.1582, 0.4717, 0.1167, 0.4496, 0.1917, 0.3908, 0.2203, 0.3995, 0.2032, 0.4854, 0.1582, 0.4717, 0.2203, 0.3995, 0.25, 0.4024, 0.25, 0.49, 0.2032, 0.4854, 0.1092, 0.1917, 0.1233, 0.1653, 0.1233, 0.1653, 0.1092, 0.1917, 0.1653, 0.1233, 0.1917, 0.1092, 0.1917, 0.1092, 0.1653, 0.1233, 0.3908, 0.3083, 0.3767, 0.3347, 0.3767, 0.3347, 0.3908, 0.3083, 0.1422, 0.1422, 0.1653, 0.1233, 0.1653, 0.1233, 0.1422, 0.1422, 0.3995, 0.2797, 0.3908, 0.3083, 0.3908, 0.3083, 0.3995, 0.2797, 0.1233, 0.1653, 0.1422, 0.1422, 0.1422, 0.1422, 0.1233, 0.1653, 0.4024, 0.25, 0.3995, 0.2797, 0.3995, 0.2797, 0.4024, 0.25, 0.1092, 0.1917, 0.1233, 0.1653, 0.1233, 0.1653, 0.1092, 0.1917, 0.3995, 0.2203, 0.4024, 0.25, 0.4024, 0.25, 0.3995, 0.2203, 0.1005, 0.2203, 0.1092, 0.1917, 0.1092, 0.1917, 0.1005, 0.2203, 0.3908, 0.1917, 0.3995, 0.2203, 0.3995, 0.2203, 0.3908, 0.1917, 0.09758, 0.25, 0.1005, 0.2203, 0.1005, 0.2203, 0.09758, 0.25, 0.3767, 0.1653, 0.3908, 0.1917, 0.3908, 0.1917, 0.3767, 0.1653, 0.1005, 0.2797, 0.09758, 0.25, 0.09758, 0.25, 0.1005, 0.2797, 0.3578, 0.1422, 0.3767, 0.1653, 0.3767, 0.1653, 0.3578, 0.1422, 0.1092, 0.3083, 0.1005, 0.2797, 0.1005, 0.2797, 0.1092, 0.3083, 0.3347, 0.1233, 0.3578, 0.1422, 0.3578, 0.1422, 0.3347, 0.1233, 0.1233, 0.3347, 0.1092, 0.3083, 0.1092, 0.3083, 0.1233, 0.3347, 0.3083, 0.1092, 0.3347, 0.1233, 0.3347, 0.1233, 0.3083, 0.1092, 0.2797, 0.3995, 0.25, 0.4024, 0.25, 0.4024, 0.2797, 0.3995, 0.1422, 0.3578, 0.1233, 0.3347, 0.1233, 0.3347, 0.1422, 0.3578, 0.2797, 0.1005, 0.3083, 0.1092, 0.3083, 0.1092, 0.2797, 0.1005, 0.3083, 0.3908, 0.2797, 0.3995, 0.2797, 0.3995, 0.3083, 0.3908, 0.1653, 0.3767, 0.1422, 0.3578, 0.1422, 0.3578, 0.1653, 0.3767, 0.25, 0.09758, 0.2797, 0.1005, 0.2797, 0.1005, 0.25, 0.09758, 0.3347, 0.3767, 0.3083, 0.3908, 0.3083, 0.3908, 0.3347, 0.3767, 0.1917, 0.3908, 0.1653, 0.3767, 0.1653, 0.3767, 0.1917, 0.3908, 0.2203, 0.1005, 0.25, 0.09758, 0.25, 0.09758, 0.2203, 0.1005, 0.3578, 0.3578, 0.3347, 0.3767, 0.3347, 0.3767, 0.3578, 0.3578, 0.2203, 0.3995, 0.1917, 0.3908, 0.1917, 0.3908, 0.2203, 0.3995, 0.1917, 0.1092, 0.2203, 0.1005, 0.2203, 0.1005, 0.1917, 0.1092, 0.3767, 0.3347, 0.3578, 0.3578, 0.3578, 0.3578, 0.3767, 0.3347, 0.25, 0.5, 0.2188, 0.5, 0.2188, 0.5, 0.25, 0.5, 0.3995, 0.2203, 0.4024, 0.25, 0.4024, 0.25, 0.4515, 0.2099, 0.1005, 0.2203, 0.1092, 0.1917, 0.1092, 0.1917, 0.1005, 0.2203, 0.3908, 0.1917, 0.3995, 0.2203, 0.4515, 0.2099, 0.3908, 0.1917, 0.09758, 0.25, 0.1005, 0.2203, 0.1005, 0.2203, 0.0445, 0.25, 0.3767, 0.1653, 0.3908, 0.1917, 0.3908, 0.1917, 0.3767, 0.1653, 0.1005, 0.2797, 0.09758, 0.25, 0.0445, 0.25, 0.1005, 0.2797, 0.3578, 0.1422, 0.3767, 0.1653, 0.3767, 0.1653, 0.3578, 0.1422, 0.1092, 0.3083, 0.1005, 0.2797, 0.1005, 0.2797, 0.1092, 0.3083, 0.3347, 0.1233, 0.3578, 0.1422, 0.3578, 0.1422, 0.3347, 0.1233, 0.1233, 0.3347, 0.1092, 0.3083, 0.1092, 0.3083, 0.1233, 0.3347, 0.3083, 0.1092, 0.3347, 0.1233, 0.3347, 0.1233, 0.3083, 0.1092, 0.2797, 0.3995, 0.25, 0.4024, 0.25, 0.4024, 0.2797, 0.3995, 0.1422, 0.3578, 0.1233, 0.3347, 0.1233, 0.3347, 0.1422, 0.3578, 0.2797, 0.1005, 0.3083, 0.1092, 0.3083, 0.1092, 0.2797, 0.1005, 0.3083, 0.3908, 0.2797, 0.3995, 0.2797, 0.3995, 0.3083, 0.3908, 0.1653, 0.3767, 0.1422, 0.3578, 0.1422, 0.3578, 0.1653, 0.3767, 0.25, 0.09758, 0.2797, 0.1005, 0.2797, 0.1005, 0.25, 0.09758, 0.3347, 0.3767, 0.3083, 0.3908, 0.3083, 0.3908, 0.3347, 0.3767, 0.1917, 0.3908, 0.1653, 0.3767, 0.1653, 0.3767, 0.1917, 0.3908, 0.2203, 0.1005, 0.25, 0.09758, 0.25, 0.09758, 0.2203, 0.1005, 0.3578, 0.3578, 0.3347, 0.3767, 0.3347, 0.3767, 0.3578, 0.3578, 0.2203, 0.3995, 0.1917, 0.3908, 0.1917, 0.3908, 0.2203, 0.3995, 0.1917, 0.1092, 0.2203, 0.1005, 0.2203, 0.1005, 0.1917, 0.1092, 0.3767, 0.3347, 0.3578, 0.3578, 0.3578, 0.3578, 0.3767, 0.3347, 0.25, 0.4024, 0.2203, 0.3995, 0.2203, 0.3995, 0.25, 0.4024, 0.1653, 0.1233, 0.1917, 0.1092, 0.1917, 0.1092, 0.1653, 0.1233, 0.3908, 0.3083, 0.3767, 0.3347, 0.3767, 0.3347, 0.3908, 0.3083, 0.1422, 0.1422, 0.1653, 0.1233, 0.1653, 0.1233, 0.1422, 0.1422, 0.3995, 0.2797, 0.3908, 0.3083, 0.3908, 0.3083, 0.4515, 0.2901, 0.1233, 0.1653, 0.1422, 0.1422, 0.1422, 0.1422, 0.1233, 0.1653, 0.4024, 0.25, 0.3995, 0.2797, 0.4515, 0.2901, 0.4024, 0.25, 0.2797, 0.3995, 0.25, 0.4024, 0.25, 0.25, 0.25, 0.4024, 0.2203, 0.3995, 0.25, 0.25, 0.2203, 0.3995, 0.1917, 0.3908, 0.25, 0.25, 0.1917, 0.3908, 0.1653, 0.3767, 0.25, 0.25, 0.1653, 0.3767, 0.1422, 0.3578, 0.25, 0.25, 0.1422, 0.3578, 0.1233, 0.3347, 0.25, 0.25, 0.1233, 0.3347, 0.1092, 0.3083, 0.25, 0.25, 0.1092, 0.3083, 0.1005, 0.2797, 0.25, 0.25, 0.1005, 0.2797, 0.0445, 0.25, 0.25, 0.25, 0.0445, 0.25, 0.1005, 0.2203, 0.25, 0.25, 0.1005, 0.2203, 0.1092, 0.1917, 0.25, 0.25, 0.1092, 0.1917, 0.1233, 0.1653, 0.25, 0.25, 0.1233, 0.1653, 0.1422, 0.1422, 0.25, 0.25, 0.1422, 0.1422, 0.1653, 0.1233, 0.25, 0.25, 0.1653, 0.1233, 0.1917, 0.1092, 0.25, 0.25, 0.1917, 0.1092, 0.2203, 0.1005, 0.25, 0.25, 0.2203, 0.1005, 0.25, 0.09758, 0.25, 0.25, 0.25, 0.09758, 0.2797, 0.1005, 0.25, 0.25, 0.2797, 0.1005, 0.3083, 0.1092, 0.25, 0.25, 0.3083, 0.1092, 0.3347, 0.1233, 0.25, 0.25, 0.3347, 0.1233, 0.3578, 0.1422, 0.25, 0.25, 0.3578, 0.1422, 0.3767, 0.1653, 0.25, 0.25, 0.3767, 0.1653, 0.3908, 0.1917, 0.25, 0.25, 0.3908, 0.1917, 0.4515, 0.2099, 0.25, 0.25, 0.4515, 0.2099, 0.4024, 0.25, 0.25, 0.25, 0.4024, 0.25, 0.4515, 0.2901, 0.25, 0.25, 0.4515, 0.2901, 0.3908, 0.3083, 0.25, 0.25, 0.3908, 0.3083, 0.3767, 0.3347, 0.25, 0.25, 0.3767, 0.3347, 0.3578, 0.3578, 0.25, 0.25, 0.3578, 0.3578, 0.3347, 0.3767, 0.25, 0.25, 0.3347, 0.3767, 0.3083, 0.3908, 0.25, 0.25, 0.3083, 0.3908, 0.2797, 0.3995, 0.25, 0.25, 0.2812, 0.5, 0.25, 0.5, 0.25, 0.5, 0.2812, 0.5, 0.2812, 0.5, 0.25, 0.5, 0.25, 0.5, 0.2812, 0.5, 0.25, 0.5, 0.2188, 0.5, 0.2188, 0.5, 0.25, 0.5, 0.2188, 0.5, 0.2188, 0.5, 0.2188, 0.5, 0.2188, 0.5, 0.2188, 0.5, 0.25, 0.5, 0.25, 0.5, 0.2188, 0.5, 0.25, 0.5, 0.2188, 0.5, 0.2188, 0.5, 0.25, 0.5, 0.25, 0.5, 0.2812, 0.5, 0.2812, 0.5, 0.25, 0.5, 0.2188, 0.5, 0.2188, 0.5, 0.2188, 0.5, 0.2188, 0.5, 0.2812, 0.5, 0.2812, 0.5, 0.2812, 0.5, 0.2812, 0.5, 0.25, 0.5, 0.2812, 0.5, 0.2812, 0.5, 0.25, 0.5, 0.25, 0.5, 0.2188, 0.5, 0.2188, 0.5, 0.25, 0.5, 0.2812, 0.5, 0.2812, 0.5, 0.2812, 0.5, 0.2812, 0.5, 0.2188, 0.5, 0.2188, 0.5, 0.2188, 0.5, 0.2188, 0.5, 0.2188, 0.5, 0.25, 0.5, 0.25, 0.5, 0.2188, 0.5, 0.2188, 0.5, 0.2188, 0.5, 0.2188, 0.5, 0.2188, 0.5, 0.2812, 0.5, 0.2812, 0.5, 0.2812, 0.5, 0.2812, 0.5, 0.2812, 0.5, 0.25, 0.5, 0.25, 0.5, 0.2812, 0.5, 0.2188, 0.5, 0.25, 0.5, 0.25, 0.5, 0.2188, 0.5, 0.25, 0.5, 0.2188, 0.5, 0.2188, 0.5, 0.25, 0.5, 0.2812, 0.5, 0.25, 0.5, 0.25, 0.5, 0.2812, 0.5, 0.25, 0.5, 0.2812, 0.5, 0.2812, 0.5, 0.25, 0.5, 0.25, 0.5, 0.2188, 0.5, 0.2188, 0.5, 0.25, 0.5, 0.2188, 0.5, 0.25, 0.5, 0.25, 0.5, 0.2188, 0.5, 0.2187, 0.5, 0.2187, 0.5, 0.2188, 0.5, 0.2188, 0.5, 0.2187, 0.5, 0.25, 0.5, 0.25, 0.5, 0.2188, 0.5, 0.2188, 0.5, 0.2188, 0.5, 0.2188, 0.5, 0.2188, 0.5, 0.2812, 0.5, 0.2812, 0.5, 0.2812, 0.5, 0.2812, 0.5, 0.2812, 0.5, 0.25, 0.5, 0.25, 0.5, 0.2812, 0.5, 0.25, 0.5, 0.2812, 0.5, 0.2812, 0.5, 0.25, 0.5, 0.2188, 0.5, 0.25, 0.5, 0.25, 0.5, 0.2188, 0.5, 0.25, 0.5, 0.2812, 0.5, 0.2812, 0.5, 0.25, 0.5, 0.2812, 0.5, 0.2812, 0.5, 0.2812, 0.5, 0.2812, 0.5, 0.2812, 0.5, 0.25, 0.5, 0.25, 0.5, 0.2812, 0.5, 0.25, 0.5, 0.2812, 0.5, 0.2812, 0.5, 0.25, 0.5, 0.25, 0.5, 0.2812, 0.5, 0.2812, 0.5, 0.25, 0.5, 0.25, 0.5, 0.2188, 0.5, 0.2187, 0.5, 0.25, 0.5, 0.25, 0.5, 0.2812, 0.5, 0.2812, 0.5, 0.25, 0.5, 0.2812, 0.5, 0.25, 0.5, 0.25, 0.5, 0.2812, 0.5, 0.2812, 0.5, 0.2812, 0.5, 0.2812, 0.5, 0.2812, 0.5, 0.2188, 0.5, 0.25, 0.5, 0.25, 0.5, 0.2187, 0.5, 0.2188, 0.5, 0.2188, 0.5, 0.2187, 0.5, 0.2187, 0.5, 0.2812, 0.5, 0.25, 0.5, 0.25, 0.5, 0.2812, 0.5, 0.25, 0.5, 0.2187, 0.5, 0.2188, 0.5, 0.25, 0.5, 0.2812, 0.5, 0.2812, 0.5, 0.2812, 0.5, 0.2812, 0.5, 0.25, 0.5, 0.2187, 0.5, 0.2187, 0.5, 0.25, 0.5, 0.2188, 0.5, 0.25, 0.5, 0.25, 0.5, 0.2188, 0.5, 0.2187, 0.5, 0.2188, 0.5, 0.2188, 0.5, 0.2187, 0.5])
me_cylinder.materials.append(mat_material_001)
me_cylinder.materials.append(mat_material_002)
me_cylinder.update()

# ---- objects
ob_empty = bpy.data.objects.new('Empty', None)
ob_cylinder = bpy.data.objects.new('Cylinder', me_cylinder)

# ---- transforms, parenting, visibility, modifiers, constraints
ob_empty.location = (0.06616, 0.0, 0.0)
ob_empty.rotation_euler = (0.0, -0.0, 0.7862)
ob_empty.empty_display_type = 'IMAGE'
ob_empty.empty_display_size = 5.0
ob_empty.hide_select = True
ob_cylinder.location = (0.0, 0.565, 0.0)
ob_cylinder.rotation_euler = (1.571, -0.0, 0.0)
ob_cylinder.scale = (0.242, 0.242, 0.242)
_m = ob_cylinder.modifiers.new('Smooth by Angle', 'NODES')
_m.node_group = ng_smooth_by_angle
_m.use_pin_to_last = True
_m.show_group_selector = False

# ---- collection membership
col_collection.objects.link(ob_empty)
col_collection.objects.link(ob_cylinder)

# ---- scene / render settings (as saved in the file)
scene.frame_start = 1; scene.frame_end = 250; scene.frame_set(1)
scene.render.engine = 'BLENDER_EEVEE_NEXT'
scene.render.bake_bias = 0.0
scene.render.bake_samples = 0
scene.cycles.sampling_pattern = 'TABULATED_SOBOL'
scene.eevee.use_volume_custom_range = False
bpy.context.view_layer.update()

# ---- added for rendering (the .blend has no active camera and no usable light): camera, sun
cam_auto = bpy.data.cameras.new('AutoCamera')
cam_auto.lens = 50.0
cam_auto.sensor_width = 36.0
cam_auto.clip_end = 1000.0
ob_auto_camera = bpy.data.objects.new('AutoCamera', cam_auto)
scene.collection.objects.link(ob_auto_camera)
ob_auto_camera.location = (6.1615, -7.35234, 4.97095)
ob_auto_camera.rotation_euler = (1.09748, -7.21219e-08, 0.694738)
scene.camera = ob_auto_camera
light_auto_sun = bpy.data.lights.new('AutoSun', 'SUN')
light_auto_sun.energy = 3.0
light_auto_sun.angle = 0.0523599
ob_auto_sun = bpy.data.objects.new('AutoSun', light_auto_sun)
scene.collection.objects.link(ob_auto_sun)
ob_auto_sun.rotation_euler = (0.872665, 0.174533, 0.523599)
bpy.context.view_layer.update()
